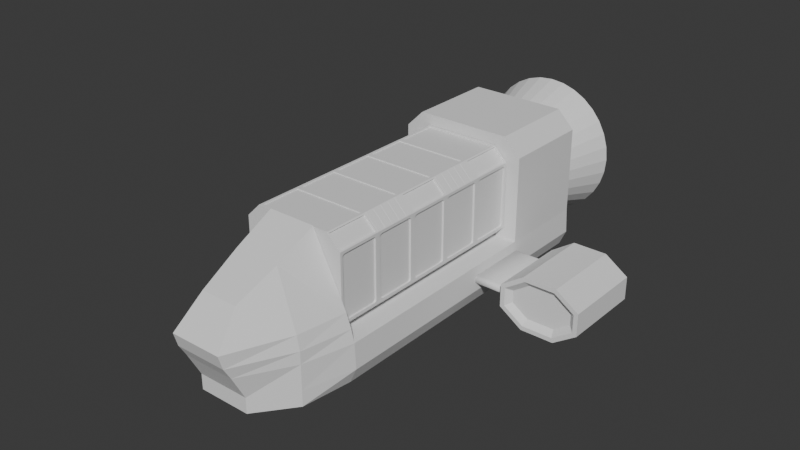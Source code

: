 # Source: animation-production.blend  (saved by Blender 4.4.30; exported with 4.5.12 LTS)
import bpy
from mathutils import Matrix  # noqa: F401  (used for matrix-valued properties, if any)

bpy.ops.wm.read_factory_settings(use_empty=True)
scene = bpy.context.scene
scene.name = 'Scene'

# ---- collections
col_reference_images = bpy.data.collections.new('Reference Images'); scene.collection.children.link(col_reference_images)
col_ship = bpy.data.collections.new('Ship'); scene.collection.children.link(col_ship)

# ---- world
world_world = bpy.data.worlds.new('World'); scene.world = world_world
world_world.use_nodes = True; world_world.node_tree.nodes.clear()
_N = world_world.node_tree.nodes; _L = world_world.node_tree.links
n0 = _N.new('ShaderNodeOutputWorld'); n0.name = 'World Output'; n0.location = (300, 300)
n1 = _N.new('ShaderNodeBackground'); n1.name = 'Background'; n1.location = (10, 300)
n1.inputs[0].default_value = (0.05088, 0.05088, 0.05088, 1.0)
_L.new(n1.outputs[0], n0.inputs[0])
n0.is_active_output = True
world_world.color = (0.05088, 0.05088, 0.05088)
world_world.sun_shadow_jitter_overblur = 0.0

# ---- meshes
me_cube_002 = bpy.data.meshes.new('Cube.002')
me_cube_002.from_pydata([(0.0, 10.52, -1.0), (0.0, 10.52, 3.749), (0.0, -1.0, -1.0), (0.0, -1.0, 3.749), (2.644, -1.0, 3.049), (1.944, -1.0, 3.749), (1.944, 10.52, 3.749), (2.644, 10.52, 3.049), (2.019, -1.0, -1.0), (2.644, -1.0, -0.375), (2.644, 10.52, -0.375), (2.019, 10.52, -1.0), (0.0, 8.217, 3.749), (0.0, 5.913, 3.749), (0.0, 3.609, 3.749), (0.0, 1.304, 3.749), (0.0, 8.217, -1.0), (0.0, 5.913, -1.0), (0.0, 3.609, -1.0), (0.0, 1.304, -1.0), (1.944, 8.217, 3.749), (1.944, 5.913, 3.749), (1.944, 3.609, 3.749), (1.944, 1.304, 3.749), (2.644, 1.304, 3.049), (2.644, 3.609, 3.049), (2.644, 5.913, 3.049), (2.644, 8.217, 3.049), (2.019, 1.304, -1.0), (2.019, 3.609, -1.0), (2.019, 5.913, -1.0), (2.019, 8.217, -1.0), (2.644, 8.217, -0.375), (2.644, 5.913, -0.375), (2.644, 3.609, -0.375), (2.644, 1.304, -0.375), (1.999, 1.227, 3.694), (1.999, -0.9227, 3.694), (2.59, -0.9227, 3.103), (2.59, 1.227, 3.103), (1.999, 10.44, 3.694), (1.999, 8.295, 3.694), (2.59, 8.295, 3.103), (2.59, 10.44, 3.103), (1.999, 5.836, 3.694), (1.999, 3.686, 3.694), (2.59, 3.686, 3.103), (2.59, 5.836, 3.103), (1.947, 1.227, 3.642), (1.947, -0.9227, 3.642), (2.538, 1.227, 3.052), (2.538, -0.9227, 3.052), (1.947, 10.44, 3.642), (1.947, 8.295, 3.642), (2.538, 10.44, 3.052), (2.538, 8.295, 3.052), (1.947, 5.836, 3.642), (1.947, 3.686, 3.642), (2.538, 5.836, 3.052), (2.538, 3.686, 3.052), (0.0, 3.148, -1.0), (0.0, 2.687, -1.0), (0.0, 2.226, -1.0), (0.0, 1.765, -1.0), (1.944, 3.148, 3.749), (1.944, 2.687, 3.749), (1.944, 2.226, 3.749), (1.944, 1.765, 3.749), (2.644, 1.765, 3.049), (2.644, 2.226, 3.049), (2.644, 2.687, 3.049), (2.644, 3.148, 3.049), (2.019, 1.765, -1.0), (2.019, 2.226, -1.0), (2.019, 2.687, -1.0), (2.019, 3.148, -1.0), (2.644, 3.148, -0.375), (2.644, 2.687, -0.375), (2.644, 2.226, -0.375), (2.644, 1.765, -0.375), (2.644, 3.062, -0.2317), (2.644, 2.658, -0.2317), (2.644, 2.255, -0.2317), (2.644, 1.851, -0.2317), (2.644, 1.851, 2.905), (2.644, 2.255, 2.905), (2.644, 2.658, 2.905), (2.644, 3.062, 2.905), (2.558, 3.062, -0.2317), (2.558, 2.658, -0.2317), (2.558, 2.255, -0.2317), (2.558, 1.851, -0.2317), (2.558, 1.851, 2.905), (2.558, 2.255, 2.905), (2.558, 2.658, 2.905), (2.558, 3.062, 2.905), (0.0, 7.757, -1.0), (0.0, 7.296, -1.0), (0.0, 6.835, -1.0), (0.0, 6.374, -1.0), (1.944, 7.757, 3.749), (1.944, 7.296, 3.749), (1.944, 6.835, 3.749), (1.944, 6.374, 3.749), (2.644, 6.374, 3.049), (2.644, 6.835, 3.049), (2.644, 7.296, 3.049), (2.644, 7.757, 3.049), (2.019, 6.374, -1.0), (2.019, 6.835, -1.0), (2.019, 7.296, -1.0), (2.019, 7.757, -1.0), (2.644, 7.757, -0.375), (2.644, 7.296, -0.375), (2.644, 6.835, -0.375), (2.644, 6.374, -0.375), (2.644, 7.671, -0.2317), (2.644, 7.267, -0.2317), (2.644, 6.863, -0.2317), (2.644, 6.46, -0.2317), (2.644, 6.46, 2.905), (2.644, 6.863, 2.905), (2.644, 7.267, 2.905), (2.644, 7.671, 2.905), (2.558, 7.671, -0.2317), (2.558, 7.267, -0.2317), (2.558, 6.863, -0.2317), (2.558, 6.46, -0.2317), (2.558, 6.46, 2.905), (2.558, 6.863, 2.905), (2.558, 7.267, 2.905), (2.558, 7.671, 2.905), (1.963, 6.347, 3.73), (1.963, 5.94, 3.73), (2.625, 5.94, 3.068), (2.625, 6.347, 3.068), (1.963, 1.738, 3.73), (1.963, 1.331, 3.73), (2.625, 1.331, 3.068), (2.625, 1.738, 3.068), (1.963, 3.582, 3.73), (1.963, 3.175, 3.73), (2.625, 3.175, 3.068), (2.625, 3.582, 3.068), (1.963, 3.121, 3.73), (1.963, 2.714, 3.73), (2.625, 2.714, 3.068), (2.625, 3.121, 3.068), (1.963, 2.66, 3.73), (1.963, 2.253, 3.73), (2.625, 2.253, 3.068), (2.625, 2.66, 3.068), (1.963, 2.199, 3.73), (1.963, 1.792, 3.73), (2.625, 1.792, 3.068), (2.625, 2.199, 3.068), (1.963, 8.191, 3.73), (1.963, 7.783, 3.73), (2.625, 7.783, 3.068), (2.625, 8.191, 3.068), (1.963, 7.73, 3.73), (1.963, 7.323, 3.73), (2.625, 7.323, 3.068), (2.625, 7.73, 3.068), (1.963, 7.269, 3.73), (1.963, 6.862, 3.73), (2.625, 6.862, 3.068), (2.625, 7.269, 3.068), (1.963, 6.808, 3.73), (1.963, 6.401, 3.73), (2.625, 6.401, 3.068), (2.625, 6.808, 3.068), (1.968, 6.347, 3.735), (1.968, 5.94, 3.735), (2.63, 6.347, 3.073), (2.63, 5.94, 3.073), (1.968, 1.738, 3.735), (1.968, 1.331, 3.735), (2.63, 1.738, 3.073), (2.63, 1.331, 3.073), (1.968, 3.582, 3.735), (1.968, 3.175, 3.735), (2.63, 3.582, 3.073), (2.63, 3.175, 3.073), (1.968, 3.121, 3.735), (1.968, 2.714, 3.735), (2.63, 3.121, 3.073), (2.63, 2.714, 3.073), (1.968, 2.66, 3.735), (1.968, 2.253, 3.735), (2.63, 2.66, 3.073), (2.63, 2.253, 3.073), (1.968, 2.199, 3.735), (1.968, 1.792, 3.735), (2.63, 2.199, 3.073), (2.63, 1.792, 3.073), (1.968, 8.191, 3.735), (1.968, 7.783, 3.735), (2.63, 8.191, 3.073), (2.63, 7.783, 3.073), (1.968, 7.73, 3.735), (1.968, 7.323, 3.735), (2.63, 7.73, 3.073), (2.63, 7.323, 3.073), (1.968, 7.269, 3.735), (1.968, 6.862, 3.735), (2.63, 7.269, 3.073), (2.63, 6.862, 3.073), (1.968, 6.808, 3.735), (1.968, 6.401, 3.735), (2.63, 6.808, 3.073), (2.63, 6.401, 3.073), (0.0, 1.173, 3.749), (0.0, -0.8683, 3.749), (1.833, 1.173, 3.749), (1.833, -0.8683, 3.749), (1.833, 10.39, 3.749), (0.0, 10.39, 3.749), (0.0, 8.349, 3.749), (0.0, 5.781, 3.749), (0.0, 3.74, 3.749), (1.833, 8.349, 3.749), (1.833, 5.781, 3.749), (1.833, 3.74, 3.749), (0.0, 6.055, 3.749), (0.0, 1.446, 3.749), (1.823, 6.459, 3.749), (1.823, 6.055, 3.749), (1.823, 1.85, 3.749), (1.823, 1.446, 3.749), (0.0, 8.075, 3.749), (1.823, 8.075, 3.749), (0.0, 3.467, 3.749), (1.823, 3.467, 3.749), (1.823, 3.063, 3.749), (1.823, 2.659, 3.749), (1.823, 2.255, 3.749), (1.823, 7.671, 3.749), (1.823, 7.267, 3.749), (1.823, 6.863, 3.749), (0.0, 1.173, 3.702), (0.0, -0.8683, 3.702), (1.833, 1.173, 3.702), (1.833, -0.8683, 3.702), (1.833, 10.39, 3.702), (0.0, 10.39, 3.702), (0.0, 8.349, 3.702), (0.0, 5.781, 3.702), (0.0, 3.74, 3.702), (1.833, 8.349, 3.702), (1.833, 5.781, 3.702), (1.833, 3.74, 3.702), (0.0, 6.459, 3.702), (0.0, 6.055, 3.702), (0.0, 1.85, 3.702), (0.0, 1.446, 3.702), (1.823, 6.459, 3.702), (1.823, 6.055, 3.702), (1.823, 1.85, 3.702), (1.823, 1.446, 3.702), (0.0, 8.075, 3.702), (1.823, 8.075, 3.702), (0.0, 3.467, 3.702), (1.823, 3.467, 3.702), (0.0, 3.063, 3.702), (0.0, 2.659, 3.702), (0.0, 2.255, 3.702), (1.823, 3.063, 3.702), (1.823, 2.659, 3.702), (1.823, 2.255, 3.702), (0.0, 7.671, 3.702), (0.0, 7.267, 3.702), (0.0, 6.863, 3.702), (1.823, 7.671, 3.702), (1.823, 7.267, 3.702), (1.823, 6.863, 3.702), (2.644, 1.161, -0.1102), (2.644, 1.04, -0.2317), (2.644, 1.247, -0.3176), (2.644, 1.152, -0.1567), (2.644, 1.125, -0.1961), (2.644, 1.086, -0.2224), (2.644, 1.04, 2.905), (2.644, 1.161, 2.784), (2.644, 1.247, 2.991), (2.644, 1.086, 2.896), (2.644, 1.125, 2.87), (2.644, 1.152, 2.83), (2.644, -0.8567, 2.784), (2.644, -0.7352, 2.905), (2.644, -0.9426, 2.991), (2.644, -0.8474, 2.83), (2.644, -0.8211, 2.87), (2.644, -0.7817, 2.896), (2.644, -0.7352, -0.2317), (2.644, -0.8567, -0.1102), (2.644, -0.9426, -0.3176), (2.644, -0.7817, -0.2224), (2.644, -0.8211, -0.1961), (2.644, -0.8474, -0.1567), (2.644, 10.38, -0.1102), (2.644, 10.26, -0.2317), (2.644, 10.46, -0.3176), (2.644, 10.37, -0.1567), (2.644, 10.34, -0.1961), (2.644, 10.3, -0.2224), (2.644, 10.26, 2.905), (2.644, 10.38, 2.784), (2.644, 10.46, 2.991), (2.644, 10.3, 2.896), (2.644, 10.34, 2.87), (2.644, 10.37, 2.83), (2.644, 8.361, 2.784), (2.644, 8.482, 2.905), (2.644, 8.275, 2.991), (2.644, 8.37, 2.83), (2.644, 8.396, 2.87), (2.644, 8.436, 2.896), (2.644, 8.482, -0.2317), (2.644, 8.361, -0.1102), (2.644, 8.275, -0.3176), (2.644, 8.436, -0.2224), (2.644, 8.396, -0.1961), (2.644, 8.37, -0.1567), (2.644, 8.074, -0.1102), (2.644, 7.953, -0.2317), (2.644, 8.16, -0.3176), (2.644, 8.065, -0.1567), (2.644, 8.039, -0.1961), (2.644, 7.999, -0.2224), (2.644, 7.953, 2.905), (2.644, 8.074, 2.784), (2.644, 8.16, 2.991), (2.644, 7.999, 2.896), (2.644, 8.039, 2.87), (2.644, 8.065, 2.83), (2.644, 6.056, 2.784), (2.644, 6.178, 2.905), (2.644, 5.97, 2.991), (2.644, 6.066, 2.83), (2.644, 6.092, 2.87), (2.644, 6.131, 2.896), (2.644, 6.178, -0.2317), (2.644, 6.056, -0.1102), (2.644, 5.97, -0.3176), (2.644, 6.131, -0.2224), (2.644, 6.092, -0.1961), (2.644, 6.066, -0.1567), (2.644, 5.77, -0.1102), (2.644, 5.648, -0.2317), (2.644, 5.856, -0.3176), (2.644, 5.761, -0.1567), (2.644, 5.734, -0.1961), (2.644, 5.695, -0.2224), (2.644, 5.648, 2.905), (2.644, 5.77, 2.784), (2.644, 5.856, 2.991), (2.644, 5.695, 2.896), (2.644, 5.734, 2.87), (2.644, 5.761, 2.83), (2.644, 3.752, 2.784), (2.644, 3.874, 2.905), (2.644, 3.666, 2.991), (2.644, 3.761, 2.83), (2.644, 3.788, 2.87), (2.644, 3.827, 2.896), (2.644, 3.874, -0.2317), (2.644, 3.752, -0.1102), (2.644, 3.666, -0.3176), (2.644, 3.827, -0.2224), (2.644, 3.788, -0.1961), (2.644, 3.761, -0.1567), (2.644, 3.465, -0.1102), (2.644, 3.344, -0.2317), (2.644, 3.551, -0.3176), (2.644, 3.456, -0.1567), (2.644, 3.43, -0.1961), (2.644, 3.39, -0.2224), (2.644, 3.344, 2.905), (2.644, 3.465, 2.784), (2.644, 3.551, 2.991), (2.644, 3.39, 2.896), (2.644, 3.43, 2.87), (2.644, 3.456, 2.83), (2.644, 1.448, 2.784), (2.644, 1.569, 2.905), (2.644, 1.362, 2.991), (2.644, 1.457, 2.83), (2.644, 1.483, 2.87), (2.644, 1.523, 2.896), (2.644, 1.569, -0.2317), (2.644, 1.448, -0.1102), (2.644, 1.362, -0.3176), (2.644, 1.523, -0.2224), (2.644, 1.483, -0.1961), (2.644, 1.457, -0.1567), (2.558, 1.161, 2.784), (2.558, 1.04, 2.905), (2.558, 1.152, 2.83), (2.558, 1.125, 2.87), (2.558, 1.086, 2.896), (2.558, 1.04, -0.2317), (2.558, 1.161, -0.1102), (2.558, 1.086, -0.2224), (2.558, 1.125, -0.1961), (2.558, 1.152, -0.1567), (2.558, -0.8567, -0.1102), (2.558, -0.7352, -0.2317), (2.558, -0.8474, -0.1567), (2.558, -0.8211, -0.1961), (2.558, -0.7817, -0.2224), (2.558, -0.7352, 2.905), (2.558, -0.8567, 2.784), (2.558, -0.7817, 2.896), (2.558, -0.8211, 2.87), (2.558, -0.8474, 2.83), (2.558, 10.26, -0.2317), (2.558, 10.38, -0.1102), (2.558, 10.3, -0.2224), (2.558, 10.34, -0.1961), (2.558, 10.37, -0.1567), (2.558, 10.38, 2.784), (2.558, 10.26, 2.905), (2.558, 10.37, 2.83), (2.558, 10.34, 2.87), (2.558, 10.3, 2.896), (2.558, 8.361, -0.1102), (2.558, 8.482, -0.2317), (2.558, 8.37, -0.1567), (2.558, 8.396, -0.1961), (2.558, 8.436, -0.2224), (2.558, 8.482, 2.905), (2.558, 8.361, 2.784), (2.558, 8.436, 2.896), (2.558, 8.396, 2.87), (2.558, 8.37, 2.83), (2.558, 8.074, 2.784), (2.558, 7.953, 2.905), (2.558, 8.065, 2.83), (2.558, 8.039, 2.87), (2.558, 7.999, 2.896), (2.558, 7.953, -0.2317), (2.558, 8.074, -0.1102), (2.558, 7.999, -0.2224), (2.558, 8.039, -0.1961), (2.558, 8.065, -0.1567), (2.558, 6.056, -0.1102), (2.558, 6.178, -0.2317), (2.558, 6.066, -0.1567), (2.558, 6.092, -0.1961), (2.558, 6.131, -0.2224), (2.558, 6.178, 2.905), (2.558, 6.056, 2.784), (2.558, 6.131, 2.896), (2.558, 6.092, 2.87), (2.558, 6.066, 2.83), (2.558, 5.77, 2.784), (2.558, 5.648, 2.905), (2.558, 5.761, 2.83), (2.558, 5.734, 2.87), (2.558, 5.695, 2.896), (2.558, 5.648, -0.2317), (2.558, 5.77, -0.1102), (2.558, 5.695, -0.2224), (2.558, 5.734, -0.1961), (2.558, 5.761, -0.1567), (2.558, 3.752, -0.1102), (2.558, 3.874, -0.2317), (2.558, 3.761, -0.1567), (2.558, 3.788, -0.1961), (2.558, 3.827, -0.2224), (2.558, 3.874, 2.905), (2.558, 3.752, 2.784), (2.558, 3.827, 2.896), (2.558, 3.788, 2.87), (2.558, 3.761, 2.83), (2.558, 3.465, 2.784), (2.558, 3.344, 2.905), (2.558, 3.456, 2.83), (2.558, 3.43, 2.87), (2.558, 3.39, 2.896), (2.558, 3.344, -0.2317), (2.558, 3.465, -0.1102), (2.558, 3.39, -0.2224), (2.558, 3.43, -0.1961), (2.558, 3.456, -0.1567), (2.558, 1.448, -0.1102), (2.558, 1.569, -0.2317), (2.558, 1.457, -0.1567), (2.558, 1.483, -0.1961), (2.558, 1.523, -0.2224), (2.558, 1.569, 2.905), (2.558, 1.448, 2.784), (2.558, 1.523, 2.896), (2.558, 1.483, 2.87), (2.558, 1.457, 2.83)], [], [(0, 1, 6, 7, 10, 11), (8, 9, 4, 5, 3, 2), (19, 28, 8, 2), (47, 44, 56, 58), (3, 5, 215, 213), (31, 11, 10, 32), (300, 307, 421, 417), (27, 107, 123, 330, 332), (276, 283, 396, 402), (32, 10, 302, 301, 318, 320), (9, 35, 278, 277, 294, 296), (8, 28, 35, 9), (75, 29, 34, 76), (29, 30, 33, 34), (111, 31, 32, 112), (23, 15, 212, 214), (13, 21, 227, 224), (5, 23, 214, 215), (65, 64, 234, 235), (41, 42, 55, 53), (166, 167, 206, 207), (38, 39, 50, 51), (152, 153, 193, 192), (0, 11, 31, 16), (99, 108, 30, 17), (17, 30, 29, 18), (63, 72, 28, 19), (294, 277, 401, 407), (288, 295, 406, 412), (10, 7, 308, 307, 300, 302), (282, 289, 411, 397), (318, 301, 416, 427), (312, 319, 426, 432), (32, 27, 332, 331, 324, 326), (306, 313, 431, 422), (116, 325, 441, 124), (33, 115, 119, 342, 344), (120, 337, 451, 128), (324, 331, 436, 442), (366, 349, 461, 467), (360, 367, 466, 472), (372, 379, 476, 482), (33, 26, 356, 355, 348, 350), (80, 373, 481, 88), (35, 79, 83, 390, 392), (84, 385, 491, 92), (25, 71, 87, 378, 380), (416, 418, 419, 420, 417, 421, 423, 424, 425, 422, 431, 433, 434, 435, 432, 426, 428, 429, 430, 427), (441, 443, 444, 445, 442, 436, 438, 439, 440, 437, 131, 124), (461, 463, 464, 465, 462, 456, 458, 459, 460, 457, 471, 473, 474, 475, 472, 466, 468, 469, 470, 467), (481, 483, 484, 485, 482, 476, 478, 479, 480, 477, 95, 88), (34, 33, 350, 349, 366, 368), (24, 4, 290, 289, 282, 284), (112, 32, 326, 325, 116), (34, 25, 380, 379, 372, 374), (7, 27, 314, 313, 306, 308), (354, 361, 471, 457), (4, 9, 296, 295, 288, 290), (104, 26, 338, 337, 120), (76, 34, 374, 373, 80), (27, 32, 320, 319, 312, 314), (26, 25, 362, 361, 354, 356), (26, 33, 344, 343, 336, 338), (68, 24, 386, 385, 84), (25, 34, 368, 367, 360, 362), (24, 35, 392, 391, 384, 386), (23, 5, 37, 36), (5, 4, 38, 37), (4, 24, 39, 38), (24, 23, 36, 39), (6, 20, 41, 40), (20, 27, 42, 41), (27, 7, 43, 42), (7, 6, 40, 43), (21, 22, 45, 44), (22, 25, 46, 45), (25, 26, 47, 46), (26, 21, 44, 47), (48, 49, 51, 50), (52, 53, 55, 54), (56, 57, 59, 58), (36, 37, 49, 48), (42, 43, 54, 55), (45, 46, 59, 57), (39, 36, 48, 50), (40, 41, 53, 52), (46, 47, 58, 59), (37, 38, 51, 49), (43, 40, 52, 54), (44, 45, 57, 56), (384, 391, 486, 492), (87, 86, 94, 95), (86, 85, 93, 94), (85, 84, 92, 93), (401, 403, 404, 405, 402, 396, 398, 399, 400, 397, 411, 413, 414, 415, 412, 406, 408, 409, 410, 407), (83, 82, 90, 91), (82, 81, 89, 90), (81, 80, 88, 89), (91, 92, 491, 493, 494, 495, 492, 486, 488, 489, 490, 487), (88, 95, 94, 89), (89, 94, 93, 90), (90, 93, 92, 91), (390, 83, 91, 487), (79, 78, 82, 83), (78, 77, 81, 82), (77, 76, 80, 81), (378, 87, 95, 477), (71, 70, 86, 87), (70, 69, 85, 86), (69, 68, 84, 85), (18, 29, 75, 60), (60, 75, 74, 61), (61, 74, 73, 62), (62, 73, 72, 63), (145, 146, 187, 185), (165, 166, 207, 205), (147, 144, 184, 186), (167, 164, 204, 206), (20, 12, 230, 231), (64, 22, 233, 234), (21, 103, 226, 227), (103, 102, 239, 226), (28, 72, 79, 35), (72, 73, 78, 79), (73, 74, 77, 78), (74, 75, 76, 77), (336, 343, 446, 452), (123, 122, 130, 131), (122, 121, 129, 130), (121, 120, 128, 129), (348, 355, 456, 462), (119, 118, 126, 127), (118, 117, 125, 126), (117, 116, 124, 125), (127, 128, 451, 453, 454, 455, 452, 446, 448, 449, 450, 447), (124, 131, 130, 125), (125, 130, 129, 126), (126, 129, 128, 127), (342, 119, 127, 447), (115, 114, 118, 119), (114, 113, 117, 118), (113, 112, 116, 117), (330, 123, 131, 437), (107, 106, 122, 123), (106, 105, 121, 122), (105, 104, 120, 121), (16, 31, 111, 96), (96, 111, 110, 97), (97, 110, 109, 98), (98, 109, 108, 99), (138, 139, 178, 179), (158, 159, 198, 199), (144, 145, 185, 184), (164, 165, 205, 204), (102, 101, 238, 239), (15, 23, 229, 225), (67, 66, 236, 228), (101, 100, 237, 238), (30, 108, 115, 33), (108, 109, 114, 115), (109, 110, 113, 114), (110, 111, 112, 113), (103, 21, 133, 132), (21, 26, 134, 133), (26, 104, 135, 134), (104, 103, 132, 135), (67, 23, 137, 136), (23, 24, 138, 137), (24, 68, 139, 138), (68, 67, 136, 139), (22, 64, 141, 140), (64, 71, 142, 141), (71, 25, 143, 142), (25, 22, 140, 143), (64, 65, 145, 144), (65, 70, 146, 145), (70, 71, 147, 146), (71, 64, 144, 147), (65, 66, 149, 148), (66, 69, 150, 149), (69, 70, 151, 150), (70, 65, 148, 151), (66, 67, 153, 152), (67, 68, 154, 153), (68, 69, 155, 154), (69, 66, 152, 155), (20, 100, 157, 156), (100, 107, 158, 157), (107, 27, 159, 158), (27, 20, 156, 159), (100, 101, 161, 160), (101, 106, 162, 161), (106, 107, 163, 162), (107, 100, 160, 163), (101, 102, 165, 164), (102, 105, 166, 165), (105, 106, 167, 166), (106, 101, 164, 167), (102, 103, 169, 168), (103, 104, 170, 169), (104, 105, 171, 170), (105, 102, 168, 171), (172, 173, 175, 174), (176, 177, 179, 178), (180, 181, 183, 182), (184, 185, 187, 186), (188, 189, 191, 190), (192, 193, 195, 194), (196, 197, 199, 198), (200, 201, 203, 202), (204, 205, 207, 206), (208, 209, 211, 210), (132, 133, 173, 172), (146, 147, 186, 187), (155, 152, 192, 194), (135, 132, 172, 174), (153, 154, 195, 193), (133, 134, 175, 173), (160, 161, 201, 200), (140, 141, 181, 180), (154, 155, 194, 195), (134, 135, 174, 175), (163, 160, 200, 202), (143, 140, 180, 182), (161, 162, 203, 201), (141, 142, 183, 181), (168, 169, 209, 208), (148, 149, 189, 188), (162, 163, 202, 203), (142, 143, 182, 183), (171, 168, 208, 210), (151, 148, 188, 190), (169, 170, 211, 209), (149, 150, 191, 189), (156, 157, 197, 196), (170, 171, 210, 211), (136, 137, 177, 176), (150, 151, 190, 191), (159, 156, 196, 198), (139, 136, 176, 178), (157, 158, 199, 197), (137, 138, 179, 177), (216, 217, 245, 244), (225, 229, 259, 255), (215, 214, 242, 243), (20, 6, 216, 221), (12, 20, 221, 218), (21, 13, 219, 222), (22, 21, 222, 223), (14, 22, 223, 220), (6, 1, 217, 216), (233, 232, 262, 263), (224, 227, 257, 253), (231, 230, 260, 261), (214, 212, 240, 242), (229, 228, 258, 259), (220, 223, 251, 248), (227, 226, 256, 257), (228, 236, 269, 258), (222, 219, 247, 250), (236, 235, 268, 269), (23, 67, 228, 229), (100, 20, 231, 237), (66, 65, 235, 236), (22, 14, 232, 233), (242, 240, 241, 243), (244, 245, 246, 249), (250, 247, 248, 251), (256, 252, 253, 257), (258, 254, 255, 259), (263, 262, 264, 267), (267, 264, 265, 268), (268, 265, 266, 269), (269, 266, 254, 258), (261, 260, 270, 273), (273, 270, 271, 274), (274, 271, 272, 275), (275, 272, 252, 256), (213, 215, 243, 241), (237, 231, 261, 273), (238, 237, 273, 274), (221, 216, 244, 249), (234, 233, 263, 267), (239, 238, 274, 275), (223, 222, 250, 251), (235, 234, 267, 268), (226, 239, 275, 256), (218, 221, 249, 246), (276, 279, 278), (279, 280, 278), (280, 281, 278), (281, 277, 278), (282, 285, 284), (285, 286, 284), (286, 287, 284), (287, 283, 284), (288, 291, 290), (291, 292, 290), (292, 293, 290), (293, 289, 290), (294, 297, 296), (297, 298, 296), (298, 299, 296), (299, 295, 296), (300, 303, 302), (303, 304, 302), (304, 305, 302), (305, 301, 302), (306, 309, 308), (309, 310, 308), (310, 311, 308), (311, 307, 308), (312, 315, 314), (315, 316, 314), (316, 317, 314), (317, 313, 314), (318, 321, 320), (321, 322, 320), (322, 323, 320), (323, 319, 320), (324, 327, 326), (327, 328, 326), (328, 329, 326), (329, 325, 326), (330, 333, 332), (333, 334, 332), (334, 335, 332), (335, 331, 332), (336, 339, 338), (339, 340, 338), (340, 341, 338), (341, 337, 338), (342, 345, 344), (345, 346, 344), (346, 347, 344), (347, 343, 344), (348, 351, 350), (351, 352, 350), (352, 353, 350), (353, 349, 350), (354, 357, 356), (357, 358, 356), (358, 359, 356), (359, 355, 356), (360, 363, 362), (363, 364, 362), (364, 365, 362), (365, 361, 362), (366, 369, 368), (369, 370, 368), (370, 371, 368), (371, 367, 368), (372, 375, 374), (375, 376, 374), (376, 377, 374), (377, 373, 374), (378, 381, 380), (381, 382, 380), (382, 383, 380), (383, 379, 380), (384, 387, 386), (387, 388, 386), (388, 389, 386), (389, 385, 386), (390, 393, 392), (393, 394, 392), (394, 395, 392), (395, 391, 392), (282, 397, 400, 285), (285, 400, 399, 286), (286, 399, 398, 287), (287, 398, 396, 283), (401, 277, 281, 403), (403, 281, 280, 404), (404, 280, 279, 405), (405, 279, 276, 402), (306, 422, 425, 309), (309, 425, 424, 310), (310, 424, 423, 311), (311, 423, 421, 307), (416, 301, 305, 418), (418, 305, 304, 419), (419, 304, 303, 420), (420, 303, 300, 417), (406, 295, 299, 408), (408, 299, 298, 409), (409, 298, 297, 410), (410, 297, 294, 407), (330, 437, 440, 333), (333, 440, 439, 334), (334, 439, 438, 335), (335, 438, 436, 331), (441, 325, 329, 443), (443, 329, 328, 444), (444, 328, 327, 445), (445, 327, 324, 442), (426, 319, 323, 428), (428, 323, 322, 429), (429, 322, 321, 430), (430, 321, 318, 427), (354, 457, 460, 357), (357, 460, 459, 358), (358, 459, 458, 359), (359, 458, 456, 355), (461, 349, 353, 463), (463, 353, 352, 464), (464, 352, 351, 465), (465, 351, 348, 462), (288, 412, 415, 291), (291, 415, 414, 292), (292, 414, 413, 293), (293, 413, 411, 289), (446, 343, 347, 448), (448, 347, 346, 449), (449, 346, 345, 450), (450, 345, 342, 447), (378, 477, 480, 381), (381, 480, 479, 382), (382, 479, 478, 383), (383, 478, 476, 379), (481, 373, 377, 483), (483, 377, 376, 484), (484, 376, 375, 485), (485, 375, 372, 482), (312, 432, 435, 315), (315, 435, 434, 316), (316, 434, 433, 317), (317, 433, 431, 313), (466, 367, 371, 468), (468, 371, 370, 469), (469, 370, 369, 470), (470, 369, 366, 467), (336, 452, 455, 339), (339, 455, 454, 340), (340, 454, 453, 341), (341, 453, 451, 337), (486, 391, 395, 488), (488, 395, 394, 489), (489, 394, 393, 490), (490, 393, 390, 487), (360, 472, 475, 363), (363, 475, 474, 364), (364, 474, 473, 365), (365, 473, 471, 361), (384, 492, 495, 387), (387, 495, 494, 388), (388, 494, 493, 389), (389, 493, 491, 385), (35, 24, 284, 283, 276, 278)])
_uv = me_cube_002.uv_layers.new(name='UVMap')
_uv.uv.foreach_set('vector', [0.375, 0.375, 0.625, 0.375, 0.625, 0.4669, 0.5881, 0.5, 0.4079, 0.5, 0.375, 0.4705, 0.375, 0.7795, 0.4079, 0.75, 0.5881, 0.75, 0.625, 0.7831, 0.625, 0.875, 0.375, 0.875, 0.25, 0.7, 0.3455, 0.7, 0.3455, 0.75, 0.25, 0.75, 0.5936, 0.6017, 0.6526, 0.6017, 0.6526, 0.6017, 0.5936, 0.6017, 0.625, 0.875, 0.625, 0.7831, 0.625, 0.7831, 0.625, 0.875, 0.3455, 0.55, 0.3455, 0.5, 0.4079, 0.5, 0.4079, 0.55, 0.4218, 0.5031, 0.5742, 0.5031, 0.5742, 0.5031, 0.4218, 0.5031, 0.5881, 0.55, 0.5881, 0.56, 0.5806, 0.5619, 0.5806, 0.5557, 0.5851, 0.5512, 0.4218, 0.7031, 0.5742, 0.7031, 0.5742, 0.7031, 0.4218, 0.7031, 0.4079, 0.55, 0.4079, 0.5, 0.4109, 0.5012, 0.4154, 0.5057, 0.4154, 0.5443, 0.4109, 0.5488, 0.4079, 0.75, 0.4079, 0.7, 0.4109, 0.7012, 0.4154, 0.7057, 0.4154, 0.7443, 0.4109, 0.7488, 0.3455, 0.75, 0.3455, 0.7, 0.4079, 0.7, 0.4079, 0.75, 0.3455, 0.66, 0.3455, 0.65, 0.4079, 0.65, 0.4079, 0.66, 0.3455, 0.65, 0.3455, 0.6, 0.4079, 0.6, 0.4079, 0.65, 0.3455, 0.56, 0.3455, 0.55, 0.4079, 0.55, 0.4079, 0.56, 0.6581, 0.7, 0.75, 0.7, 0.75, 0.7, 0.6581, 0.7, 0.75, 0.6, 0.6581, 0.6, 0.6581, 0.6, 0.75, 0.6, 0.6581, 0.75, 0.6581, 0.7, 0.6581, 0.7, 0.6581, 0.75, 0.6581, 0.67, 0.6581, 0.66, 0.6581, 0.66, 0.6581, 0.67, 0.6526, 0.5483, 0.5936, 0.5483, 0.5936, 0.5483, 0.6526, 0.5483, 0.59, 0.5794, 0.59, 0.5706, 0.59, 0.5706, 0.59, 0.5794, 0.5936, 0.7483, 0.5936, 0.7017, 0.5936, 0.7017, 0.5936, 0.7483, 0.6562, 0.6806, 0.6562, 0.6894, 0.6562, 0.6894, 0.6562, 0.6806, 0.25, 0.5, 0.3455, 0.5, 0.3455, 0.55, 0.25, 0.55, 0.25, 0.59, 0.3455, 0.59, 0.3455, 0.6, 0.25, 0.6, 0.25, 0.6, 0.3455, 0.6, 0.3455, 0.65, 0.25, 0.65, 0.25, 0.69, 0.3455, 0.69, 0.3455, 0.7, 0.25, 0.7, 0.4154, 0.7443, 0.4154, 0.7057, 0.4154, 0.7057, 0.4154, 0.7443, 0.5742, 0.7469, 0.4218, 0.7469, 0.4218, 0.7469, 0.5742, 0.7469, 0.4079, 0.5, 0.5881, 0.5, 0.5851, 0.5012, 0.5742, 0.5031, 0.4218, 0.5031, 0.4109, 0.5012, 0.5806, 0.7057, 0.5806, 0.7443, 0.5806, 0.7443, 0.5806, 0.7057, 0.4154, 0.5443, 0.4154, 0.5057, 0.4154, 0.5057, 0.4154, 0.5443, 0.5742, 0.5469, 0.4218, 0.5469, 0.4218, 0.5469, 0.5742, 0.5469, 0.4079, 0.55, 0.5881, 0.55, 0.5851, 0.5512, 0.5742, 0.5531, 0.4218, 0.5531, 0.4109, 0.5512, 0.5806, 0.5057, 0.5806, 0.5443, 0.5806, 0.5443, 0.5806, 0.5057, 0.4154, 0.5619, 0.4154, 0.5557, 0.4154, 0.5557, 0.4154, 0.5619, 0.4079, 0.6, 0.4079, 0.59, 0.4154, 0.5881, 0.4154, 0.5943, 0.4109, 0.5988, 0.5806, 0.5881, 0.5806, 0.5943, 0.5806, 0.5943, 0.5806, 0.5881, 0.4218, 0.5531, 0.5742, 0.5531, 0.5742, 0.5531, 0.4218, 0.5531, 0.4154, 0.6443, 0.4154, 0.6057, 0.4154, 0.6057, 0.4154, 0.6443, 0.5742, 0.6469, 0.4218, 0.6469, 0.4218, 0.6469, 0.5742, 0.6469, 0.4218, 0.6531, 0.5742, 0.6531, 0.5742, 0.6531, 0.4218, 0.6531, 0.4079, 0.6, 0.5881, 0.6, 0.5851, 0.6012, 0.5742, 0.6031, 0.4218, 0.6031, 0.4109, 0.6012, 0.4154, 0.6619, 0.4154, 0.6557, 0.4154, 0.6557, 0.4154, 0.6619, 0.4079, 0.7, 0.4079, 0.69, 0.4154, 0.6881, 0.4154, 0.6943, 0.4109, 0.6988, 0.5806, 0.6881, 0.5806, 0.6943, 0.5806, 0.6943, 0.5806, 0.6881, 0.5881, 0.65, 0.5881, 0.66, 0.5806, 0.6619, 0.5806, 0.6557, 0.5851, 0.6512, 0.4154, 0.5057, 0.4156, 0.5047, 0.4161, 0.5034, 0.4194, 0.5032, 0.4218, 0.5031, 0.5742, 0.5031, 0.5767, 0.5032, 0.58, 0.5034, 0.5804, 0.5047, 0.5806, 0.5057, 0.5806, 0.5443, 0.5804, 0.5453, 0.58, 0.5466, 0.5767, 0.5468, 0.5742, 0.5469, 0.4218, 0.5469, 0.4194, 0.5468, 0.4161, 0.5466, 0.4156, 0.5453, 0.4154, 0.5443, 0.4154, 0.5557, 0.4156, 0.5547, 0.4161, 0.5534, 0.4194, 0.5532, 0.4218, 0.5531, 0.5742, 0.5531, 0.5767, 0.5532, 0.58, 0.5534, 0.5804, 0.5547, 0.5806, 0.5557, 0.5806, 0.5619, 0.4154, 0.5619, 0.4154, 0.6057, 0.4156, 0.6047, 0.4161, 0.6034, 0.4194, 0.6032, 0.4218, 0.6031, 0.5742, 0.6031, 0.5767, 0.6032, 0.58, 0.6034, 0.5804, 0.6047, 0.5806, 0.6057, 0.5806, 0.6443, 0.5804, 0.6453, 0.58, 0.6466, 0.5767, 0.6468, 0.5742, 0.6469, 0.4218, 0.6469, 0.4194, 0.6468, 0.4161, 0.6466, 0.4156, 0.6453, 0.4154, 0.6443, 0.4154, 0.6557, 0.4156, 0.6547, 0.4161, 0.6534, 0.4194, 0.6532, 0.4218, 0.6531, 0.5742, 0.6531, 0.5767, 0.6532, 0.58, 0.6534, 0.5804, 0.6547, 0.5806, 0.6557, 0.5806, 0.6619, 0.4154, 0.6619, 0.4079, 0.65, 0.4079, 0.6, 0.4109, 0.6012, 0.4154, 0.6057, 0.4154, 0.6443, 0.4109, 0.6488, 0.5881, 0.7, 0.5881, 0.75, 0.5851, 0.7488, 0.5806, 0.7443, 0.5806, 0.7057, 0.5851, 0.7012, 0.4079, 0.56, 0.4079, 0.55, 0.4109, 0.5512, 0.4154, 0.5557, 0.4154, 0.5619, 0.4079, 0.65, 0.5881, 0.65, 0.5851, 0.6512, 0.5742, 0.6531, 0.4218, 0.6531, 0.4109, 0.6512, 0.5881, 0.5, 0.5881, 0.55, 0.5851, 0.5488, 0.5806, 0.5443, 0.5806, 0.5057, 0.5851, 0.5012, 0.5806, 0.6057, 0.5806, 0.6443, 0.5806, 0.6443, 0.5806, 0.6057, 0.5881, 0.75, 0.4079, 0.75, 0.4109, 0.7488, 0.4218, 0.7469, 0.5742, 0.7469, 0.5851, 0.7488, 0.5881, 0.59, 0.5881, 0.6, 0.5851, 0.5988, 0.5806, 0.5943, 0.5806, 0.5881, 0.4079, 0.66, 0.4079, 0.65, 0.4109, 0.6512, 0.4154, 0.6557, 0.4154, 0.6619, 0.5881, 0.55, 0.4079, 0.55, 0.4109, 0.5488, 0.4218, 0.5469, 0.5742, 0.5469, 0.5851, 0.5488, 0.5881, 0.6, 0.5881, 0.65, 0.5851, 0.6488, 0.5806, 0.6443, 0.5806, 0.6057, 0.5851, 0.6012, 0.5881, 0.6, 0.4079, 0.6, 0.4109, 0.5988, 0.4218, 0.5969, 0.5742, 0.5969, 0.5851, 0.5988, 0.5881, 0.69, 0.5881, 0.7, 0.5851, 0.6988, 0.5806, 0.6943, 0.5806, 0.6881, 0.5881, 0.65, 0.4079, 0.65, 0.4109, 0.6488, 0.4218, 0.6469, 0.5742, 0.6469, 0.5851, 0.6488, 0.5881, 0.7, 0.4079, 0.7, 0.4109, 0.6988, 0.4218, 0.6969, 0.5742, 0.6969, 0.5851, 0.6988, 0.6581, 0.7, 0.6581, 0.75, 0.6526, 0.7483, 0.6526, 0.7017, 0.6581, 0.75, 0.5881, 0.75, 0.5936, 0.7483, 0.6526, 0.7483, 0.5881, 0.75, 0.5881, 0.7, 0.5936, 0.7017, 0.5936, 0.7483, 0.5881, 0.7, 0.6581, 0.7, 0.6526, 0.7017, 0.5936, 0.7017, 0.6581, 0.5, 0.6581, 0.55, 0.6526, 0.5483, 0.6526, 0.5017, 0.6581, 0.55, 0.5881, 0.55, 0.5936, 0.5483, 0.6526, 0.5483, 0.5881, 0.55, 0.5881, 0.5, 0.5936, 0.5017, 0.5936, 0.5483, 0.5881, 0.5, 0.6581, 0.5, 0.6526, 0.5017, 0.5936, 0.5017, 0.6581, 0.6, 0.6581, 0.65, 0.6526, 0.6483, 0.6526, 0.6017, 0.6581, 0.65, 0.5881, 0.65, 0.5936, 0.6483, 0.6526, 0.6483, 0.5881, 0.65, 0.5881, 0.6, 0.5936, 0.6017, 0.5936, 0.6483, 0.5881, 0.6, 0.6581, 0.6, 0.6526, 0.6017, 0.5936, 0.6017, 0.6526, 0.7017, 0.6526, 0.7483, 0.5936, 0.7483, 0.5936, 0.7017, 0.6526, 0.5017, 0.6526, 0.5483, 0.5936, 0.5483, 0.5936, 0.5017, 0.6526, 0.6017, 0.6526, 0.6483, 0.5936, 0.6483, 0.5936, 0.6017, 0.6526, 0.7017, 0.6526, 0.7483, 0.6526, 0.7483, 0.6526, 0.7017, 0.5936, 0.5483, 0.5936, 0.5017, 0.5936, 0.5017, 0.5936, 0.5483, 0.6526, 0.6483, 0.5936, 0.6483, 0.5936, 0.6483, 0.6526, 0.6483, 0.5936, 0.7017, 0.6526, 0.7017, 0.6526, 0.7017, 0.5936, 0.7017, 0.6526, 0.5017, 0.6526, 0.5483, 0.6526, 0.5483, 0.6526, 0.5017, 0.5936, 0.6483, 0.5936, 0.6017, 0.5936, 0.6017, 0.5936, 0.6483, 0.6526, 0.7483, 0.5936, 0.7483, 0.5936, 0.7483, 0.6526, 0.7483, 0.5936, 0.5017, 0.6526, 0.5017, 0.6526, 0.5017, 0.5936, 0.5017, 0.6526, 0.6017, 0.6526, 0.6483, 0.6526, 0.6483, 0.6526, 0.6017, 0.5742, 0.6969, 0.4218, 0.6969, 0.4218, 0.6969, 0.5742, 0.6969, 0.5806, 0.6619, 0.5806, 0.6706, 0.5806, 0.6706, 0.5806, 0.6619, 0.5806, 0.6706, 0.5806, 0.6794, 0.5806, 0.6794, 0.5806, 0.6706, 0.5806, 0.6794, 0.5806, 0.6881, 0.5806, 0.6881, 0.5806, 0.6794, 0.4154, 0.7057, 0.4156, 0.7047, 0.4161, 0.7034, 0.4194, 0.7032, 0.4218, 0.7031, 0.5742, 0.7031, 0.5767, 0.7032, 0.58, 0.7034, 0.5804, 0.7047, 0.5806, 0.7057, 0.5806, 0.7443, 0.5804, 0.7453, 0.58, 0.7466, 0.5767, 0.7468, 0.5742, 0.7469, 0.4218, 0.7469, 0.4194, 0.7468, 0.4161, 0.7466, 0.4156, 0.7453, 0.4154, 0.7443, 0.4154, 0.6881, 0.4154, 0.6794, 0.4154, 0.6794, 0.4154, 0.6881, 0.4154, 0.6794, 0.4154, 0.6706, 0.4154, 0.6706, 0.4154, 0.6794, 0.4154, 0.6706, 0.4154, 0.6619, 0.4154, 0.6619, 0.4154, 0.6706, 0.4154, 0.6881, 0.5806, 0.6881, 0.5806, 0.6943, 0.5804, 0.6953, 0.58, 0.6966, 0.5767, 0.6968, 0.5742, 0.6969, 0.4218, 0.6969, 0.4194, 0.6968, 0.4161, 0.6966, 0.4156, 0.6953, 0.4154, 0.6943, 0.4154, 0.6619, 0.5806, 0.6619, 0.5806, 0.6706, 0.4154, 0.6706, 0.4154, 0.6706, 0.5806, 0.6706, 0.5806, 0.6794, 0.4154, 0.6794, 0.4154, 0.6794, 0.5806, 0.6794, 0.5806, 0.6881, 0.4154, 0.6881, 0.4154, 0.6943, 0.4154, 0.6881, 0.4154, 0.6881, 0.4154, 0.6943, 0.4079, 0.69, 0.4079, 0.68, 0.4154, 0.6794, 0.4154, 0.6881, 0.4079, 0.68, 0.4079, 0.67, 0.4154, 0.6706, 0.4154, 0.6794, 0.4079, 0.67, 0.4079, 0.66, 0.4154, 0.6619, 0.4154, 0.6706, 0.5806, 0.6557, 0.5806, 0.6619, 0.5806, 0.6619, 0.5806, 0.6557, 0.5881, 0.66, 0.5881, 0.67, 0.5806, 0.6706, 0.5806, 0.6619, 0.5881, 0.67, 0.5881, 0.68, 0.5806, 0.6794, 0.5806, 0.6706, 0.5881, 0.68, 0.5881, 0.69, 0.5806, 0.6881, 0.5806, 0.6794, 0.25, 0.65, 0.3455, 0.65, 0.3455, 0.66, 0.25, 0.66, 0.25, 0.66, 0.3455, 0.66, 0.3455, 0.67, 0.25, 0.67, 0.25, 0.67, 0.3455, 0.67, 0.3455, 0.68, 0.25, 0.68, 0.25, 0.68, 0.3455, 0.68, 0.3455, 0.69, 0.25, 0.69, 0.6562, 0.6694, 0.59, 0.6694, 0.59, 0.6694, 0.6562, 0.6694, 0.6562, 0.5794, 0.59, 0.5794, 0.59, 0.5794, 0.6562, 0.5794, 0.59, 0.6606, 0.6562, 0.6606, 0.6562, 0.6606, 0.59, 0.6606, 0.59, 0.5706, 0.6562, 0.5706, 0.6562, 0.5706, 0.59, 0.5706, 0.6581, 0.55, 0.75, 0.55, 0.75, 0.55, 0.6581, 0.55, 0.6581, 0.66, 0.6581, 0.65, 0.6581, 0.65, 0.6581, 0.66, 0.6581, 0.6, 0.6581, 0.59, 0.6581, 0.59, 0.6581, 0.6, 0.6581, 0.59, 0.6581, 0.58, 0.6581, 0.58, 0.6581, 0.59, 0.3455, 0.7, 0.3455, 0.69, 0.4079, 0.69, 0.4079, 0.7, 0.3455, 0.69, 0.3455, 0.68, 0.4079, 0.68, 0.4079, 0.69, 0.3455, 0.68, 0.3455, 0.67, 0.4079, 0.67, 0.4079, 0.68, 0.3455, 0.67, 0.3455, 0.66, 0.4079, 0.66, 0.4079, 0.67, 0.5742, 0.5969, 0.4218, 0.5969, 0.4218, 0.5969, 0.5742, 0.5969, 0.5806, 0.5619, 0.5806, 0.5706, 0.5806, 0.5706, 0.5806, 0.5619, 0.5806, 0.5706, 0.5806, 0.5794, 0.5806, 0.5794, 0.5806, 0.5706, 0.5806, 0.5794, 0.5806, 0.5881, 0.5806, 0.5881, 0.5806, 0.5794, 0.4218, 0.6031, 0.5742, 0.6031, 0.5742, 0.6031, 0.4218, 0.6031, 0.4154, 0.5881, 0.4154, 0.5794, 0.4154, 0.5794, 0.4154, 0.5881, 0.4154, 0.5794, 0.4154, 0.5706, 0.4154, 0.5706, 0.4154, 0.5794, 0.4154, 0.5706, 0.4154, 0.5619, 0.4154, 0.5619, 0.4154, 0.5706, 0.4154, 0.5881, 0.5806, 0.5881, 0.5806, 0.5943, 0.5804, 0.5953, 0.58, 0.5966, 0.5767, 0.5968, 0.5742, 0.5969, 0.4218, 0.5969, 0.4194, 0.5968, 0.4161, 0.5966, 0.4156, 0.5953, 0.4154, 0.5943, 0.4154, 0.5619, 0.5806, 0.5619, 0.5806, 0.5706, 0.4154, 0.5706, 0.4154, 0.5706, 0.5806, 0.5706, 0.5806, 0.5794, 0.4154, 0.5794, 0.4154, 0.5794, 0.5806, 0.5794, 0.5806, 0.5881, 0.4154, 0.5881, 0.4154, 0.5943, 0.4154, 0.5881, 0.4154, 0.5881, 0.4154, 0.5943, 0.4079, 0.59, 0.4079, 0.58, 0.4154, 0.5794, 0.4154, 0.5881, 0.4079, 0.58, 0.4079, 0.57, 0.4154, 0.5706, 0.4154, 0.5794, 0.4079, 0.57, 0.4079, 0.56, 0.4154, 0.5619, 0.4154, 0.5706, 0.5806, 0.5557, 0.5806, 0.5619, 0.5806, 0.5619, 0.5806, 0.5557, 0.5881, 0.56, 0.5881, 0.57, 0.5806, 0.5706, 0.5806, 0.5619, 0.5881, 0.57, 0.5881, 0.58, 0.5806, 0.5794, 0.5806, 0.5706, 0.5881, 0.58, 0.5881, 0.59, 0.5806, 0.5881, 0.5806, 0.5794, 0.25, 0.55, 0.3455, 0.55, 0.3455, 0.56, 0.25, 0.56, 0.25, 0.56, 0.3455, 0.56, 0.3455, 0.57, 0.25, 0.57, 0.25, 0.57, 0.3455, 0.57, 0.3455, 0.58, 0.25, 0.58, 0.25, 0.58, 0.3455, 0.58, 0.3455, 0.59, 0.25, 0.59, 0.59, 0.6994, 0.59, 0.6906, 0.59, 0.6906, 0.59, 0.6994, 0.59, 0.5594, 0.59, 0.5506, 0.59, 0.5506, 0.59, 0.5594, 0.6562, 0.6606, 0.6562, 0.6694, 0.6562, 0.6694, 0.6562, 0.6606, 0.6562, 0.5706, 0.6562, 0.5794, 0.6562, 0.5794, 0.6562, 0.5706, 0.6581, 0.58, 0.6581, 0.57, 0.6581, 0.57, 0.6581, 0.58, 0.75, 0.7, 0.6581, 0.7, 0.6581, 0.7, 0.75, 0.7, 0.6581, 0.69, 0.6581, 0.68, 0.6581, 0.68, 0.6581, 0.69, 0.6581, 0.57, 0.6581, 0.56, 0.6581, 0.56, 0.6581, 0.57, 0.3455, 0.6, 0.3455, 0.59, 0.4079, 0.59, 0.4079, 0.6, 0.3455, 0.59, 0.3455, 0.58, 0.4079, 0.58, 0.4079, 0.59, 0.3455, 0.58, 0.3455, 0.57, 0.4079, 0.57, 0.4079, 0.58, 0.3455, 0.57, 0.3455, 0.56, 0.4079, 0.56, 0.4079, 0.57, 0.6581, 0.59, 0.6581, 0.6, 0.6562, 0.5994, 0.6562, 0.5906, 0.6581, 0.6, 0.5881, 0.6, 0.59, 0.5994, 0.6562, 0.5994, 0.5881, 0.6, 0.5881, 0.59, 0.59, 0.5906, 0.59, 0.5994, 0.5881, 0.59, 0.6581, 0.59, 0.6562, 0.5906, 0.59, 0.5906, 0.6581, 0.69, 0.6581, 0.7, 0.6562, 0.6994, 0.6562, 0.6906, 0.6581, 0.7, 0.5881, 0.7, 0.59, 0.6994, 0.6562, 0.6994, 0.5881, 0.7, 0.5881, 0.69, 0.59, 0.6906, 0.59, 0.6994, 0.5881, 0.69, 0.6581, 0.69, 0.6562, 0.6906, 0.59, 0.6906, 0.6581, 0.65, 0.6581, 0.66, 0.6562, 0.6594, 0.6562, 0.6506, 0.6581, 0.66, 0.5881, 0.66, 0.59, 0.6594, 0.6562, 0.6594, 0.5881, 0.66, 0.5881, 0.65, 0.59, 0.6506, 0.59, 0.6594, 0.5881, 0.65, 0.6581, 0.65, 0.6562, 0.6506, 0.59, 0.6506, 0.6581, 0.66, 0.6581, 0.67, 0.6562, 0.6694, 0.6562, 0.6606, 0.6581, 0.67, 0.5881, 0.67, 0.59, 0.6694, 0.6562, 0.6694, 0.5881, 0.67, 0.5881, 0.66, 0.59, 0.6606, 0.59, 0.6694, 0.5881, 0.66, 0.6581, 0.66, 0.6562, 0.6606, 0.59, 0.6606, 0.6581, 0.67, 0.6581, 0.68, 0.6562, 0.6794, 0.6562, 0.6706, 0.6581, 0.68, 0.5881, 0.68, 0.59, 0.6794, 0.6562, 0.6794, 0.5881, 0.68, 0.5881, 0.67, 0.59, 0.6706, 0.59, 0.6794, 0.5881, 0.67, 0.6581, 0.67, 0.6562, 0.6706, 0.59, 0.6706, 0.6581, 0.68, 0.6581, 0.69, 0.6562, 0.6894, 0.6562, 0.6806, 0.6581, 0.69, 0.5881, 0.69, 0.59, 0.6894, 0.6562, 0.6894, 0.5881, 0.69, 0.5881, 0.68, 0.59, 0.6806, 0.59, 0.6894, 0.5881, 0.68, 0.6581, 0.68, 0.6562, 0.6806, 0.59, 0.6806, 0.6581, 0.55, 0.6581, 0.56, 0.6562, 0.5594, 0.6562, 0.5506, 0.6581, 0.56, 0.5881, 0.56, 0.59, 0.5594, 0.6562, 0.5594, 0.5881, 0.56, 0.5881, 0.55, 0.59, 0.5506, 0.59, 0.5594, 0.5881, 0.55, 0.6581, 0.55, 0.6562, 0.5506, 0.59, 0.5506, 0.6581, 0.56, 0.6581, 0.57, 0.6562, 0.5694, 0.6562, 0.5606, 0.6581, 0.57, 0.5881, 0.57, 0.59, 0.5694, 0.6562, 0.5694, 0.5881, 0.57, 0.5881, 0.56, 0.59, 0.5606, 0.59, 0.5694, 0.5881, 0.56, 0.6581, 0.56, 0.6562, 0.5606, 0.59, 0.5606, 0.6581, 0.57, 0.6581, 0.58, 0.6562, 0.5794, 0.6562, 0.5706, 0.6581, 0.58, 0.5881, 0.58, 0.59, 0.5794, 0.6562, 0.5794, 0.5881, 0.58, 0.5881, 0.57, 0.59, 0.5706, 0.59, 0.5794, 0.5881, 0.57, 0.6581, 0.57, 0.6562, 0.5706, 0.59, 0.5706, 0.6581, 0.58, 0.6581, 0.59, 0.6562, 0.5894, 0.6562, 0.5806, 0.6581, 0.59, 0.5881, 0.59, 0.59, 0.5894, 0.6562, 0.5894, 0.5881, 0.59, 0.5881, 0.58, 0.59, 0.5806, 0.59, 0.5894, 0.5881, 0.58, 0.6581, 0.58, 0.6562, 0.5806, 0.59, 0.5806, 0.6562, 0.5906, 0.6562, 0.5994, 0.59, 0.5994, 0.59, 0.5906, 0.6562, 0.6906, 0.6562, 0.6994, 0.59, 0.6994, 0.59, 0.6906, 0.6562, 0.6506, 0.6562, 0.6594, 0.59, 0.6594, 0.59, 0.6506, 0.6562, 0.6606, 0.6562, 0.6694, 0.59, 0.6694, 0.59, 0.6606, 0.6562, 0.6706, 0.6562, 0.6794, 0.59, 0.6794, 0.59, 0.6706, 0.6562, 0.6806, 0.6562, 0.6894, 0.59, 0.6894, 0.59, 0.6806, 0.6562, 0.5506, 0.6562, 0.5594, 0.59, 0.5594, 0.59, 0.5506, 0.6562, 0.5606, 0.6562, 0.5694, 0.59, 0.5694, 0.59, 0.5606, 0.6562, 0.5706, 0.6562, 0.5794, 0.59, 0.5794, 0.59, 0.5706, 0.6562, 0.5806, 0.6562, 0.5894, 0.59, 0.5894, 0.59, 0.5806, 0.6562, 0.5906, 0.6562, 0.5994, 0.6562, 0.5994, 0.6562, 0.5906, 0.59, 0.6694, 0.59, 0.6606, 0.59, 0.6606, 0.59, 0.6694, 0.59, 0.6806, 0.6562, 0.6806, 0.6562, 0.6806, 0.59, 0.6806, 0.59, 0.5906, 0.6562, 0.5906, 0.6562, 0.5906, 0.59, 0.5906, 0.6562, 0.6894, 0.59, 0.6894, 0.59, 0.6894, 0.6562, 0.6894, 0.6562, 0.5994, 0.59, 0.5994, 0.59, 0.5994, 0.6562, 0.5994, 0.6562, 0.5606, 0.6562, 0.5694, 0.6562, 0.5694, 0.6562, 0.5606, 0.6562, 0.6506, 0.6562, 0.6594, 0.6562, 0.6594, 0.6562, 0.6506, 0.59, 0.6894, 0.59, 0.6806, 0.59, 0.6806, 0.59, 0.6894, 0.59, 0.5994, 0.59, 0.5906, 0.59, 0.5906, 0.59, 0.5994, 0.59, 0.5606, 0.6562, 0.5606, 0.6562, 0.5606, 0.59, 0.5606, 0.59, 0.6506, 0.6562, 0.6506, 0.6562, 0.6506, 0.59, 0.6506, 0.6562, 0.5694, 0.59, 0.5694, 0.59, 0.5694, 0.6562, 0.5694, 0.6562, 0.6594, 0.59, 0.6594, 0.59, 0.6594, 0.6562, 0.6594, 0.6562, 0.5806, 0.6562, 0.5894, 0.6562, 0.5894, 0.6562, 0.5806, 0.6562, 0.6706, 0.6562, 0.6794, 0.6562, 0.6794, 0.6562, 0.6706, 0.59, 0.5694, 0.59, 0.5606, 0.59, 0.5606, 0.59, 0.5694, 0.59, 0.6594, 0.59, 0.6506, 0.59, 0.6506, 0.59, 0.6594, 0.59, 0.5806, 0.6562, 0.5806, 0.6562, 0.5806, 0.59, 0.5806, 0.59, 0.6706, 0.6562, 0.6706, 0.6562, 0.6706, 0.59, 0.6706, 0.6562, 0.5894, 0.59, 0.5894, 0.59, 0.5894, 0.6562, 0.5894, 0.6562, 0.6794, 0.59, 0.6794, 0.59, 0.6794, 0.6562, 0.6794, 0.6562, 0.5506, 0.6562, 0.5594, 0.6562, 0.5594, 0.6562, 0.5506, 0.59, 0.5894, 0.59, 0.5806, 0.59, 0.5806, 0.59, 0.5894, 0.6562, 0.6906, 0.6562, 0.6994, 0.6562, 0.6994, 0.6562, 0.6906, 0.59, 0.6794, 0.59, 0.6706, 0.59, 0.6706, 0.59, 0.6794, 0.59, 0.5506, 0.6562, 0.5506, 0.6562, 0.5506, 0.59, 0.5506, 0.59, 0.6906, 0.6562, 0.6906, 0.6562, 0.6906, 0.59, 0.6906, 0.6562, 0.5594, 0.59, 0.5594, 0.59, 0.5594, 0.6562, 0.5594, 0.6562, 0.6994, 0.59, 0.6994, 0.59, 0.6994, 0.6562, 0.6994, 0.625, 0.4669, 0.625, 0.375, 0.625, 0.375, 0.625, 0.4669, 0.75, 0.7, 0.6581, 0.7, 0.6581, 0.7, 0.75, 0.7, 0.6581, 0.75, 0.6581, 0.7, 0.6581, 0.7, 0.6581, 0.75, 0.6581, 0.55, 0.6581, 0.5, 0.6581, 0.5, 0.6581, 0.55, 0.75, 0.55, 0.6581, 0.55, 0.6581, 0.55, 0.75, 0.55, 0.6581, 0.6, 0.75, 0.6, 0.75, 0.6, 0.6581, 0.6, 0.6581, 0.65, 0.6581, 0.6, 0.6581, 0.6, 0.6581, 0.65, 0.75, 0.65, 0.6581, 0.65, 0.6581, 0.65, 0.75, 0.65, 0.625, 0.4669, 0.625, 0.375, 0.625, 0.375, 0.625, 0.4669, 0.6581, 0.65, 0.75, 0.65, 0.75, 0.65, 0.6581, 0.65, 0.75, 0.6, 0.6581, 0.6, 0.6581, 0.6, 0.75, 0.6, 0.6581, 0.55, 0.75, 0.55, 0.75, 0.55, 0.6581, 0.55, 0.6581, 0.7, 0.75, 0.7, 0.75, 0.7, 0.6581, 0.7, 0.6581, 0.7, 0.6581, 0.69, 0.6581, 0.69, 0.6581, 0.7, 0.75, 0.65, 0.6581, 0.65, 0.6581, 0.65, 0.75, 0.65, 0.6581, 0.6, 0.6581, 0.59, 0.6581, 0.59, 0.6581, 0.6, 0.6581, 0.69, 0.6581, 0.68, 0.6581, 0.68, 0.6581, 0.69, 0.6581, 0.6, 0.75, 0.6, 0.75, 0.6, 0.6581, 0.6, 0.6581, 0.68, 0.6581, 0.67, 0.6581, 0.67, 0.6581, 0.68, 0.6581, 0.7, 0.6581, 0.69, 0.6581, 0.69, 0.6581, 0.7, 0.6581, 0.56, 0.6581, 0.55, 0.6581, 0.55, 0.6581, 0.56, 0.6581, 0.68, 0.6581, 0.67, 0.6581, 0.67, 0.6581, 0.68, 0.6581, 0.65, 0.75, 0.65, 0.75, 0.65, 0.6581, 0.65, 0.6581, 0.7, 0.75, 0.7, 0.75, 0.75, 0.6581, 0.75, 0.6581, 0.5, 0.75, 0.5, 0.75, 0.55, 0.6581, 0.55, 0.6581, 0.6, 0.75, 0.6, 0.75, 0.65, 0.6581, 0.65, 0.6581, 0.59, 0.75, 0.59, 0.75, 0.6, 0.6581, 0.6, 0.6581, 0.69, 0.75, 0.69, 0.75, 0.7, 0.6581, 0.7, 0.6581, 0.65, 0.75, 0.65, 0.75, 0.66, 0.6581, 0.66, 0.6581, 0.66, 0.75, 0.66, 0.75, 0.67, 0.6581, 0.67, 0.6581, 0.67, 0.75, 0.67, 0.75, 0.68, 0.6581, 0.68, 0.6581, 0.68, 0.75, 0.68, 0.75, 0.69, 0.6581, 0.69, 0.6581, 0.55, 0.75, 0.55, 0.75, 0.56, 0.6581, 0.56, 0.6581, 0.56, 0.75, 0.56, 0.75, 0.57, 0.6581, 0.57, 0.6581, 0.57, 0.75, 0.57, 0.75, 0.58, 0.6581, 0.58, 0.6581, 0.58, 0.75, 0.58, 0.75, 0.59, 0.6581, 0.59, 0.625, 0.875, 0.625, 0.7831, 0.625, 0.7831, 0.625, 0.875, 0.6581, 0.56, 0.6581, 0.55, 0.6581, 0.55, 0.6581, 0.56, 0.6581, 0.57, 0.6581, 0.56, 0.6581, 0.56, 0.6581, 0.57, 0.6581, 0.55, 0.6581, 0.5, 0.6581, 0.5, 0.6581, 0.55, 0.6581, 0.66, 0.6581, 0.65, 0.6581, 0.65, 0.6581, 0.66, 0.6581, 0.58, 0.6581, 0.57, 0.6581, 0.57, 0.6581, 0.58, 0.6581, 0.65, 0.6581, 0.6, 0.6581, 0.6, 0.6581, 0.65, 0.6581, 0.67, 0.6581, 0.66, 0.6581, 0.66, 0.6581, 0.67, 0.6581, 0.59, 0.6581, 0.58, 0.6581, 0.58, 0.6581, 0.59, 0.75, 0.55, 0.6581, 0.55, 0.6581, 0.55, 0.75, 0.55, 0.4218, 0.7031, 0.4194, 0.7031, 0.4109, 0.7012, 0.4194, 0.7031, 0.4173, 0.7031, 0.4109, 0.7012, 0.4173, 0.7031, 0.4159, 0.7031, 0.4109, 0.7012, 0.4159, 0.7031, 0.4154, 0.7031, 0.4109, 0.7012, 0.5806, 0.7057, 0.5806, 0.7047, 0.5851, 0.7012, 0.5806, 0.7047, 0.5806, 0.7039, 0.5851, 0.7012, 0.5806, 0.7039, 0.5806, 0.7033, 0.5851, 0.7012, 0.5806, 0.7033, 0.5806, 0.7031, 0.5851, 0.7012, 0.5742, 0.7469, 0.5767, 0.7469, 0.5851, 0.7488, 0.5767, 0.7469, 0.5787, 0.7469, 0.5851, 0.7488, 0.5787, 0.7469, 0.5801, 0.7469, 0.5851, 0.7488, 0.5801, 0.7469, 0.5806, 0.7469, 0.5851, 0.7488, 0.4154, 0.7443, 0.4154, 0.7453, 0.4109, 0.7488, 0.4154, 0.7453, 0.4154, 0.7461, 0.4109, 0.7488, 0.4154, 0.7461, 0.4154, 0.7467, 0.4109, 0.7488, 0.4154, 0.7467, 0.4154, 0.7469, 0.4109, 0.7488, 0.4218, 0.5031, 0.4194, 0.5031, 0.4109, 0.5012, 0.4194, 0.5031, 0.4173, 0.5031, 0.4109, 0.5012, 0.4173, 0.5031, 0.4159, 0.5031, 0.4109, 0.5012, 0.4159, 0.5031, 0.4154, 0.5031, 0.4109, 0.5012, 0.5806, 0.5057, 0.5806, 0.5047, 0.5851, 0.5012, 0.5806, 0.5047, 0.5806, 0.5039, 0.5851, 0.5012, 0.5806, 0.5039, 0.5806, 0.5033, 0.5851, 0.5012, 0.5806, 0.5033, 0.5806, 0.5031, 0.5851, 0.5012, 0.5742, 0.5469, 0.5767, 0.5469, 0.5851, 0.5488, 0.5767, 0.5469, 0.5787, 0.5469, 0.5851, 0.5488, 0.5787, 0.5469, 0.5801, 0.5469, 0.5851, 0.5488, 0.5801, 0.5469, 0.5806, 0.5469, 0.5851, 0.5488, 0.4154, 0.5443, 0.4154, 0.5453, 0.4109, 0.5488, 0.4154, 0.5453, 0.4154, 0.5461, 0.4109, 0.5488, 0.4154, 0.5461, 0.4154, 0.5467, 0.4109, 0.5488, 0.4154, 0.5467, 0.4154, 0.5469, 0.4109, 0.5488, 0.4218, 0.5531, 0.4194, 0.5531, 0.4109, 0.5512, 0.4194, 0.5531, 0.4173, 0.5531, 0.4109, 0.5512, 0.4173, 0.5531, 0.4159, 0.5531, 0.4109, 0.5512, 0.4159, 0.5531, 0.4154, 0.5531, 0.4109, 0.5512, 0.5806, 0.5557, 0.5806, 0.5547, 0.5851, 0.5512, 0.5806, 0.5547, 0.5806, 0.5539, 0.5851, 0.5512, 0.5806, 0.5539, 0.5806, 0.5533, 0.5851, 0.5512, 0.5806, 0.5533, 0.5806, 0.5531, 0.5851, 0.5512, 0.5742, 0.5969, 0.5767, 0.5969, 0.5851, 0.5988, 0.5767, 0.5969, 0.5787, 0.5969, 0.5851, 0.5988, 0.5787, 0.5969, 0.5801, 0.5969, 0.5851, 0.5988, 0.5801, 0.5969, 0.5806, 0.5969, 0.5851, 0.5988, 0.4154, 0.5943, 0.4154, 0.5953, 0.4109, 0.5988, 0.4154, 0.5953, 0.4154, 0.5961, 0.4109, 0.5988, 0.4154, 0.5961, 0.4154, 0.5967, 0.4109, 0.5988, 0.4154, 0.5967, 0.4154, 0.5969, 0.4109, 0.5988, 0.4218, 0.6031, 0.4194, 0.6031, 0.4109, 0.6012, 0.4194, 0.6031, 0.4173, 0.6031, 0.4109, 0.6012, 0.4173, 0.6031, 0.4159, 0.6031, 0.4109, 0.6012, 0.4159, 0.6031, 0.4154, 0.6031, 0.4109, 0.6012, 0.5806, 0.6057, 0.5806, 0.6047, 0.5851, 0.6012, 0.5806, 0.6047, 0.5806, 0.6039, 0.5851, 0.6012, 0.5806, 0.6039, 0.5806, 0.6033, 0.5851, 0.6012, 0.5806, 0.6033, 0.5806, 0.6031, 0.5851, 0.6012, 0.5742, 0.6469, 0.5767, 0.6469, 0.5851, 0.6488, 0.5767, 0.6469, 0.5787, 0.6469, 0.5851, 0.6488, 0.5787, 0.6469, 0.5801, 0.6469, 0.5851, 0.6488, 0.5801, 0.6469, 0.5806, 0.6469, 0.5851, 0.6488, 0.4154, 0.6443, 0.4154, 0.6453, 0.4109, 0.6488, 0.4154, 0.6453, 0.4154, 0.6461, 0.4109, 0.6488, 0.4154, 0.6461, 0.4154, 0.6467, 0.4109, 0.6488, 0.4154, 0.6467, 0.4154, 0.6469, 0.4109, 0.6488, 0.4218, 0.6531, 0.4194, 0.6531, 0.4109, 0.6512, 0.4194, 0.6531, 0.4173, 0.6531, 0.4109, 0.6512, 0.4173, 0.6531, 0.4159, 0.6531, 0.4109, 0.6512, 0.4159, 0.6531, 0.4154, 0.6531, 0.4109, 0.6512, 0.5806, 0.6557, 0.5806, 0.6547, 0.5851, 0.6512, 0.5806, 0.6547, 0.5806, 0.6539, 0.5851, 0.6512, 0.5806, 0.6539, 0.5806, 0.6533, 0.5851, 0.6512, 0.5806, 0.6533, 0.5806, 0.6531, 0.5851, 0.6512, 0.5742, 0.6969, 0.5767, 0.6969, 0.5851, 0.6988, 0.5767, 0.6969, 0.5787, 0.6969, 0.5851, 0.6988, 0.5787, 0.6969, 0.5801, 0.6969, 0.5851, 0.6988, 0.5801, 0.6969, 0.5806, 0.6969, 0.5851, 0.6988, 0.4154, 0.6943, 0.4154, 0.6953, 0.4109, 0.6988, 0.4154, 0.6953, 0.4154, 0.6961, 0.4109, 0.6988, 0.4154, 0.6961, 0.4154, 0.6967, 0.4109, 0.6988, 0.4154, 0.6967, 0.4154, 0.6969, 0.4109, 0.6988, 0.5806, 0.7057, 0.5806, 0.7057, 0.5804, 0.7047, 0.5806, 0.7047, 0.5806, 0.7047, 0.5804, 0.7047, 0.58, 0.7034, 0.5806, 0.7031, 0.5806, 0.7031, 0.58, 0.7034, 0.5767, 0.7032, 0.5767, 0.7031, 0.5767, 0.7031, 0.5767, 0.7032, 0.5742, 0.7031, 0.5742, 0.7031, 0.4154, 0.7057, 0.4154, 0.7057, 0.4154, 0.7047, 0.4156, 0.7047, 0.4156, 0.7047, 0.4154, 0.7047, 0.4154, 0.7031, 0.4161, 0.7034, 0.4161, 0.7034, 0.4154, 0.7031, 0.4194, 0.7031, 0.4194, 0.7032, 0.4194, 0.7032, 0.4194, 0.7031, 0.4218, 0.7031, 0.4218, 0.7031, 0.5806, 0.5057, 0.5806, 0.5057, 0.5804, 0.5047, 0.5806, 0.5047, 0.5806, 0.5047, 0.5804, 0.5047, 0.58, 0.5034, 0.5806, 0.5031, 0.5806, 0.5031, 0.58, 0.5034, 0.5767, 0.5032, 0.5767, 0.5031, 0.5767, 0.5031, 0.5767, 0.5032, 0.5742, 0.5031, 0.5742, 0.5031, 0.4154, 0.5057, 0.4154, 0.5057, 0.4154, 0.5047, 0.4156, 0.5047, 0.4156, 0.5047, 0.4154, 0.5047, 0.4154, 0.5031, 0.4161, 0.5034, 0.4161, 0.5034, 0.4154, 0.5031, 0.4194, 0.5031, 0.4194, 0.5032, 0.4194, 0.5032, 0.4194, 0.5031, 0.4218, 0.5031, 0.4218, 0.5031, 0.4218, 0.7469, 0.4218, 0.7469, 0.4194, 0.7469, 0.4194, 0.7468, 0.4194, 0.7468, 0.4194, 0.7469, 0.4154, 0.7469, 0.4161, 0.7466, 0.4161, 0.7466, 0.4154, 0.7469, 0.4154, 0.7453, 0.4156, 0.7453, 0.4156, 0.7453, 0.4154, 0.7453, 0.4154, 0.7443, 0.4154, 0.7443, 0.5806, 0.5557, 0.5806, 0.5557, 0.5804, 0.5547, 0.5806, 0.5547, 0.5806, 0.5547, 0.5804, 0.5547, 0.58, 0.5534, 0.5806, 0.5531, 0.5806, 0.5531, 0.58, 0.5534, 0.5767, 0.5532, 0.5767, 0.5531, 0.5767, 0.5531, 0.5767, 0.5532, 0.5742, 0.5531, 0.5742, 0.5531, 0.4154, 0.5557, 0.4154, 0.5557, 0.4154, 0.5547, 0.4156, 0.5547, 0.4156, 0.5547, 0.4154, 0.5547, 0.4154, 0.5531, 0.4161, 0.5534, 0.4161, 0.5534, 0.4154, 0.5531, 0.4194, 0.5531, 0.4194, 0.5532, 0.4194, 0.5532, 0.4194, 0.5531, 0.4218, 0.5531, 0.4218, 0.5531, 0.4218, 0.5469, 0.4218, 0.5469, 0.4194, 0.5469, 0.4194, 0.5468, 0.4194, 0.5468, 0.4194, 0.5469, 0.4154, 0.5469, 0.4161, 0.5466, 0.4161, 0.5466, 0.4154, 0.5469, 0.4154, 0.5453, 0.4156, 0.5453, 0.4156, 0.5453, 0.4154, 0.5453, 0.4154, 0.5443, 0.4154, 0.5443, 0.5806, 0.6057, 0.5806, 0.6057, 0.5804, 0.6047, 0.5806, 0.6047, 0.5806, 0.6047, 0.5804, 0.6047, 0.58, 0.6034, 0.5806, 0.6031, 0.5806, 0.6031, 0.58, 0.6034, 0.5767, 0.6032, 0.5767, 0.6031, 0.5767, 0.6031, 0.5767, 0.6032, 0.5742, 0.6031, 0.5742, 0.6031, 0.4154, 0.6057, 0.4154, 0.6057, 0.4154, 0.6047, 0.4156, 0.6047, 0.4156, 0.6047, 0.4154, 0.6047, 0.4154, 0.6031, 0.4161, 0.6034, 0.4161, 0.6034, 0.4154, 0.6031, 0.4194, 0.6031, 0.4194, 0.6032, 0.4194, 0.6032, 0.4194, 0.6031, 0.4218, 0.6031, 0.4218, 0.6031, 0.5742, 0.7469, 0.5742, 0.7469, 0.5767, 0.7468, 0.5767, 0.7469, 0.5767, 0.7469, 0.5767, 0.7468, 0.58, 0.7466, 0.5806, 0.7469, 0.5806, 0.7469, 0.58, 0.7466, 0.5804, 0.7453, 0.5806, 0.7453, 0.5806, 0.7453, 0.5804, 0.7453, 0.5806, 0.7443, 0.5806, 0.7443, 0.4218, 0.5969, 0.4218, 0.5969, 0.4194, 0.5969, 0.4194, 0.5968, 0.4194, 0.5968, 0.4194, 0.5969, 0.4154, 0.5969, 0.4161, 0.5966, 0.4161, 0.5966, 0.4154, 0.5969, 0.4154, 0.5953, 0.4156, 0.5953, 0.4156, 0.5953, 0.4154, 0.5953, 0.4154, 0.5943, 0.4154, 0.5943, 0.5806, 0.6557, 0.5806, 0.6557, 0.5804, 0.6547, 0.5806, 0.6547, 0.5806, 0.6547, 0.5804, 0.6547, 0.58, 0.6534, 0.5806, 0.6531, 0.5806, 0.6531, 0.58, 0.6534, 0.5767, 0.6532, 0.5767, 0.6531, 0.5767, 0.6531, 0.5767, 0.6532, 0.5742, 0.6531, 0.5742, 0.6531, 0.4154, 0.6557, 0.4154, 0.6557, 0.4154, 0.6547, 0.4156, 0.6547, 0.4156, 0.6547, 0.4154, 0.6547, 0.4154, 0.6531, 0.4161, 0.6534, 0.4161, 0.6534, 0.4154, 0.6531, 0.4194, 0.6531, 0.4194, 0.6532, 0.4194, 0.6532, 0.4194, 0.6531, 0.4218, 0.6531, 0.4218, 0.6531, 0.5742, 0.5469, 0.5742, 0.5469, 0.5767, 0.5468, 0.5767, 0.5469, 0.5767, 0.5469, 0.5767, 0.5468, 0.58, 0.5466, 0.5806, 0.5469, 0.5806, 0.5469, 0.58, 0.5466, 0.5804, 0.5453, 0.5806, 0.5453, 0.5806, 0.5453, 0.5804, 0.5453, 0.5806, 0.5443, 0.5806, 0.5443, 0.4218, 0.6469, 0.4218, 0.6469, 0.4194, 0.6469, 0.4194, 0.6468, 0.4194, 0.6468, 0.4194, 0.6469, 0.4154, 0.6469, 0.4161, 0.6466, 0.4161, 0.6466, 0.4154, 0.6469, 0.4154, 0.6453, 0.4156, 0.6453, 0.4156, 0.6453, 0.4154, 0.6453, 0.4154, 0.6443, 0.4154, 0.6443, 0.5742, 0.5969, 0.5742, 0.5969, 0.5767, 0.5968, 0.5767, 0.5969, 0.5767, 0.5969, 0.5767, 0.5968, 0.58, 0.5966, 0.5806, 0.5969, 0.5806, 0.5969, 0.58, 0.5966, 0.5804, 0.5953, 0.5806, 0.5953, 0.5806, 0.5953, 0.5804, 0.5953, 0.5806, 0.5943, 0.5806, 0.5943, 0.4218, 0.6969, 0.4218, 0.6969, 0.4194, 0.6969, 0.4194, 0.6968, 0.4194, 0.6968, 0.4194, 0.6969, 0.4154, 0.6969, 0.4161, 0.6966, 0.4161, 0.6966, 0.4154, 0.6969, 0.4154, 0.6953, 0.4156, 0.6953, 0.4156, 0.6953, 0.4154, 0.6953, 0.4154, 0.6943, 0.4154, 0.6943, 0.5742, 0.6469, 0.5742, 0.6469, 0.5767, 0.6468, 0.5767, 0.6469, 0.5767, 0.6469, 0.5767, 0.6468, 0.58, 0.6466, 0.5806, 0.6469, 0.5806, 0.6469, 0.58, 0.6466, 0.5804, 0.6453, 0.5806, 0.6453, 0.5806, 0.6453, 0.5804, 0.6453, 0.5806, 0.6443, 0.5806, 0.6443, 0.5742, 0.6969, 0.5742, 0.6969, 0.5767, 0.6968, 0.5767, 0.6969, 0.5767, 0.6969, 0.5767, 0.6968, 0.58, 0.6966, 0.5806, 0.6969, 0.5806, 0.6969, 0.58, 0.6966, 0.5804, 0.6953, 0.5806, 0.6953, 0.5806, 0.6953, 0.5804, 0.6953, 0.5806, 0.6943, 0.5806, 0.6943, 0.4079, 0.7, 0.5881, 0.7, 0.5851, 0.7012, 0.5742, 0.7031, 0.4218, 0.7031, 0.4109, 0.7012])
me_cube_002.update()
me_cube_003 = bpy.data.meshes.new('Cube.003')
me_cube_003.from_pydata([(1.309, -4.537, -1.0), (0.9454, -3.159, 0.4815), (2.923, 1.0, -1.0), (1.208, 1.0, 2.431), (0.0, 1.0, -1.0), (0.0, 1.0, 2.431), (0.0, -4.537, -1.0), (0.0, -3.159, 0.4815), (2.559, -1.523, -1.0), (1.156, -1.047, 1.456), (0.0, -1.047, 1.456), (2.718, -1.523, -1.699), (3.17, 1.0, -1.699), (0.0, -4.33, -1.699), (1.322, -4.33, -1.699), (0.0, 1.0, -1.699), (2.718, -1.523, -2.316), (3.334, 1.0, -2.316), (0.0, -3.972, -2.316), (1.322, -3.972, -2.316), (0.0, 1.0, -2.316), (2.718, -1.523, -4.367), (2.718, -1.523, -3.583), (3.402, 1.0, -3.583), (0.0, -3.316, -3.583), (1.322, -3.316, -3.583), (3.047, 12.58, -4.367), (3.047, 1.0, -4.367), (0.0, -3.316, -4.367), (1.322, -3.316, -4.367), (0.0, 1.0, -4.367), (0.0, -1.769, -4.367), (3.334, 17.22, -2.316), (0.0, 17.22, -2.316), (3.402, 17.22, -3.583), (0.0, 17.22, -3.583), (3.047, 17.22, -4.367), (0.0, 17.22, -4.367), (0.0, 12.58, -2.316), (3.334, 12.58, -2.316), (3.402, 12.58, -3.583), (0.0, 12.58, -4.367), (0.0, 17.22, 2.926), (0.0, 12.58, 2.926), (3.334, 12.58, 2.051), (2.459, 12.58, 2.926), (2.459, 17.22, 2.926), (3.334, 17.22, 2.051)], [], [(4, 5, 3, 2), (8, 9, 1, 0), (8, 0, 14, 11), (9, 10, 7, 1), (0, 1, 7, 6), (3, 5, 10, 9), (0, 6, 13, 14), (2, 3, 9, 8), (12, 11, 16, 17), (15, 12, 17, 20), (4, 2, 12, 15), (2, 8, 11, 12), (26, 41, 37, 36), (16, 19, 25, 22), (14, 13, 18, 19), (11, 14, 19, 16), (40, 26, 36, 34), (22, 25, 29, 21), (17, 16, 22, 23), (19, 18, 24, 25), (31, 21, 29, 28), (30, 27, 21, 31), (23, 22, 21, 27), (25, 24, 28, 29), (33, 32, 34, 35), (35, 34, 36, 37), (32, 33, 42, 46, 47), (39, 40, 34, 32), (17, 23, 40, 39), (20, 17, 39, 38), (23, 27, 26, 40), (27, 30, 41, 26), (38, 39, 44, 45, 43), (39, 32, 47, 44), (44, 47, 46, 45), (43, 45, 46, 42)])
_uv = me_cube_003.uv_layers.new(name='UVMap')
_uv.uv.foreach_set('vector', [0.375, 0.375, 0.625, 0.375, 0.625, 0.5, 0.375, 0.5, 0.375, 0.625, 0.625, 0.625, 0.625, 0.75, 0.375, 0.75, 0.375, 0.625, 0.375, 0.75, 0.375, 0.75, 0.375, 0.625, 0.625, 0.625, 0.7498, 0.6429, 0.75, 0.75, 0.625, 0.75, 0.375, 0.75, 0.625, 0.75, 0.625, 0.875, 0.375, 0.875, 0.625, 0.5, 0.75, 0.5, 0.7498, 0.6429, 0.625, 0.625, 0.375, 0.75, 0.375, 0.875, 0.375, 0.875, 0.375, 0.75, 0.375, 0.5, 0.625, 0.5, 0.625, 0.625, 0.375, 0.625, 0.375, 0.5, 0.375, 0.625, 0.375, 0.625, 0.375, 0.5, 0.375, 0.375, 0.375, 0.5, 0.375, 0.5, 0.375, 0.375, 0.375, 0.375, 0.375, 0.5, 0.375, 0.5, 0.375, 0.375, 0.375, 0.5, 0.375, 0.625, 0.375, 0.625, 0.375, 0.5, 0.375, 0.5, 0.25, 0.5, 0.25, 0.5, 0.375, 0.5, 0.375, 0.625, 0.375, 0.75, 0.375, 0.75, 0.375, 0.625, 0.375, 0.75, 0.375, 0.875, 0.375, 0.875, 0.375, 0.75, 0.375, 0.625, 0.375, 0.75, 0.375, 0.75, 0.375, 0.625, 0.375, 0.5, 0.375, 0.5, 0.375, 0.5, 0.375, 0.5, 0.375, 0.625, 0.375, 0.75, 0.375, 0.75, 0.375, 0.625, 0.375, 0.5, 0.375, 0.625, 0.375, 0.625, 0.375, 0.5, 0.375, 0.75, 0.375, 0.875, 0.375, 0.875, 0.375, 0.75, 0.25, 0.625, 0.375, 0.625, 0.375, 0.75, 0.25, 0.75, 0.25, 0.5, 0.375, 0.5, 0.375, 0.625, 0.25, 0.625, 0.375, 0.5, 0.375, 0.625, 0.375, 0.625, 0.375, 0.5, 0.375, 0.75, 0.375, 0.875, 0.375, 0.875, 0.375, 0.75, 0.375, 0.375, 0.375, 0.5, 0.375, 0.5, 0.375, 0.375, 0.375, 0.375, 0.375, 0.5, 0.375, 0.5, 0.375, 0.375, 0.375, 0.5, 0.375, 0.375, 0.375, 0.375, 0.375, 0.4672, 0.375, 0.5, 0.375, 0.5, 0.375, 0.5, 0.375, 0.5, 0.375, 0.5, 0.375, 0.5, 0.375, 0.5, 0.375, 0.5, 0.375, 0.5, 0.375, 0.375, 0.375, 0.5, 0.375, 0.5, 0.375, 0.375, 0.375, 0.5, 0.375, 0.5, 0.375, 0.5, 0.375, 0.5, 0.375, 0.5, 0.25, 0.5, 0.25, 0.5, 0.375, 0.5, 0.375, 0.375, 0.375, 0.5, 0.375, 0.5, 0.375, 0.4672, 0.375, 0.375, 0.375, 0.5, 0.375, 0.5, 0.375, 0.5, 0.375, 0.5, 0.375, 0.5, 0.375, 0.5, 0.375, 0.4672, 0.375, 0.4672, 0.375, 0.375, 0.375, 0.4672, 0.375, 0.4672, 0.375, 0.375])
me_cube_003.update()
me_cube = bpy.data.meshes.new('Cube')
me_cube.from_pydata([(5.555, 1.338, 2.679), (6.384, 1.338, 2.118), (6.384, 1.338, 3.85), (5.555, 1.338, 3.29), (6.39, 4.991, 2.139), (5.576, 4.991, 2.69), (5.576, 4.991, 3.279), (6.39, 4.991, 3.829), (7.774, 1.338, 2.118), (8.602, 1.338, 2.679), (8.602, 1.338, 3.29), (7.774, 1.338, 3.85), (8.581, 4.991, 2.69), (7.767, 4.991, 2.139), (7.767, 4.991, 3.829), (8.581, 4.991, 3.279), (6.228, 1.072, 1.61), (5.047, 1.072, 2.409), (5.047, 1.072, 3.56), (6.228, 1.072, 4.359), (9.111, 1.072, 2.409), (7.93, 1.072, 1.61), (7.93, 1.072, 4.359), (9.111, 1.072, 3.56), (6.296, 1.072, 1.833), (5.27, 1.072, 2.527), (5.27, 1.072, 3.441), (6.296, 1.072, 4.136), (8.888, 1.072, 2.527), (7.861, 1.072, 1.833), (7.861, 1.072, 4.136), (8.888, 1.072, 3.441), (5.047, 5.279, 2.409), (6.228, 5.279, 1.61), (6.228, 5.279, 4.359), (5.047, 5.279, 3.56), (7.93, 5.279, 1.61), (9.111, 5.279, 2.409), (9.111, 5.279, 3.56), (7.93, 5.279, 4.359), (5.258, 5.279, 2.521), (6.293, 5.279, 1.821), (6.293, 5.279, 4.147), (5.258, 5.279, 3.448), (7.865, 5.279, 1.821), (8.899, 5.279, 2.521), (8.899, 5.279, 3.448), (7.865, 5.279, 4.147)], [], [(8, 9, 10, 11, 2, 3, 0, 1), (37, 38, 23, 20), (39, 34, 19, 22), (17, 18, 35, 32), (4, 5, 6, 7, 14, 15, 12, 13), (33, 16, 17, 32), (19, 34, 35, 18), (21, 36, 37, 20), (39, 22, 23, 38), (33, 36, 21, 16), (24, 25, 17, 16), (26, 27, 19, 18), (28, 29, 21, 20), (30, 31, 23, 22), (29, 24, 16, 21), (25, 26, 18, 17), (31, 28, 20, 23), (27, 30, 22, 19), (1, 0, 25, 24), (3, 2, 27, 26), (9, 8, 29, 28), (11, 10, 31, 30), (8, 1, 24, 29), (0, 3, 26, 25), (10, 9, 28, 31), (2, 11, 30, 27), (40, 41, 33, 32), (42, 43, 35, 34), (44, 45, 37, 36), (46, 47, 39, 38), (41, 44, 36, 33), (43, 40, 32, 35), (47, 42, 34, 39), (45, 46, 38, 37), (5, 4, 41, 40), (7, 6, 43, 42), (13, 12, 45, 44), (15, 14, 47, 46), (4, 13, 44, 41), (6, 5, 40, 43), (14, 7, 42, 47), (12, 15, 46, 45)])
_uv = me_cube.uv_layers.new(name='UVMap')
_uv.uv.foreach_set('vector', [0.4212, 0.8323, 0.4722, 0.7813, 0.5278, 0.7813, 0.5788, 0.8323, 0.5788, 0.9177, 0.5278, 0.9687, 0.4722, 0.9687, 0.4212, 0.9177, 0.4477, 0.5, 0.5523, 0.5, 0.5523, 0.75, 0.4477, 0.75, 0.6977, 0.5, 0.8023, 0.5, 0.8023, 0.75, 0.6977, 0.75, 0.4477, 0.0, 0.5523, 0.0, 0.5523, 0.25, 0.4477, 0.25, 0.4232, 0.3327, 0.4732, 0.2826, 0.5268, 0.2826, 0.5768, 0.3327, 0.5768, 0.4173, 0.5268, 0.4674, 0.4732, 0.4674, 0.4232, 0.4173, 0.1977, 0.5, 0.1977, 0.75, 0.125, 0.75, 0.125, 0.5, 0.625, 0.0, 0.625, 0.25, 0.5523, 0.25, 0.5523, 0.0, 0.3023, 0.75, 0.3023, 0.5, 0.4477, 0.5, 0.4477, 0.75, 0.6977, 0.5, 0.6977, 0.75, 0.5523, 0.75, 0.5523, 0.5, 0.1977, 0.5, 0.3023, 0.5, 0.3023, 0.75, 0.1977, 0.75, 0.3953, 0.9231, 0.4584, 0.9863, 0.4477, 1.0, 0.375, 0.9273, 0.5416, 0.9863, 0.6047, 0.9231, 0.625, 0.9273, 0.5523, 1.0, 0.4584, 0.7637, 0.3953, 0.8269, 0.375, 0.8227, 0.4477, 0.75, 0.6047, 0.8269, 0.5416, 0.7637, 0.5523, 0.75, 0.625, 0.8227, 0.3953, 0.8269, 0.3953, 0.9231, 0.375, 0.9273, 0.375, 0.8227, 0.4584, 0.9863, 0.5416, 0.9863, 0.5523, 1.0, 0.4477, 1.0, 0.5416, 0.7637, 0.4584, 0.7637, 0.4477, 0.75, 0.5523, 0.75, 0.6047, 0.9231, 0.6047, 0.8269, 0.625, 0.8227, 0.625, 0.9273, 0.4212, 0.9177, 0.4722, 0.9687, 0.4584, 0.9863, 0.3953, 0.9231, 0.5278, 0.9687, 0.5788, 0.9177, 0.6047, 0.9231, 0.5416, 0.9863, 0.4722, 0.7813, 0.4212, 0.8323, 0.3953, 0.8269, 0.4584, 0.7637, 0.5788, 0.8323, 0.5278, 0.7813, 0.5416, 0.7637, 0.6047, 0.8269, 0.4212, 0.8323, 0.4212, 0.9177, 0.3953, 0.9231, 0.3953, 0.8269, 0.4722, 0.9687, 0.5278, 0.9687, 0.5416, 0.9863, 0.4584, 0.9863, 0.5278, 0.7813, 0.4722, 0.7813, 0.4584, 0.7637, 0.5416, 0.7637, 0.5788, 0.9177, 0.5788, 0.8323, 0.6047, 0.8269, 0.6047, 0.9231, 0.4579, 0.263, 0.3942, 0.3267, 0.375, 0.3227, 0.4477, 0.25, 0.6058, 0.3267, 0.5421, 0.263, 0.5523, 0.25, 0.625, 0.3227, 0.3942, 0.4233, 0.4579, 0.487, 0.4477, 0.5, 0.375, 0.4273, 0.5421, 0.487, 0.6058, 0.4233, 0.625, 0.4273, 0.5523, 0.5, 0.3942, 0.3267, 0.3942, 0.4233, 0.375, 0.4273, 0.375, 0.3227, 0.5421, 0.263, 0.4579, 0.263, 0.4477, 0.25, 0.5523, 0.25, 0.6058, 0.4233, 0.6058, 0.3267, 0.625, 0.3227, 0.625, 0.4273, 0.4579, 0.487, 0.5421, 0.487, 0.5523, 0.5, 0.4477, 0.5, 0.4732, 0.2826, 0.4232, 0.3327, 0.3942, 0.3267, 0.4579, 0.263, 0.5768, 0.3327, 0.5268, 0.2826, 0.5421, 0.263, 0.6058, 0.3267, 0.4232, 0.4173, 0.4732, 0.4674, 0.4579, 0.487, 0.3942, 0.4233, 0.5268, 0.4674, 0.5768, 0.4173, 0.6058, 0.4233, 0.5421, 0.487, 0.4232, 0.3327, 0.4232, 0.4173, 0.3942, 0.4233, 0.3942, 0.3267, 0.5268, 0.2826, 0.4732, 0.2826, 0.4579, 0.263, 0.5421, 0.263, 0.5768, 0.4173, 0.5768, 0.3327, 0.6058, 0.3267, 0.6058, 0.4233, 0.4732, 0.4674, 0.5268, 0.4674, 0.5421, 0.487, 0.4579, 0.487])
me_cube.update()
me_cube_001 = bpy.data.meshes.new('Cube.001')
me_cube_001.from_pydata([(-0.8903, -1.57, -0.1981), (-0.8903, -1.72, -0.0481), (-0.8903, -1.645, -0.178), (-0.8903, -1.7, -0.1231), (-0.8903, -1.72, 0.0481), (-0.8903, -1.57, 0.1981), (-0.8903, -1.7, 0.1231), (-0.8903, -1.645, 0.178), (-0.8903, 1.72, -0.0481), (-0.8903, 1.57, -0.1981), (-0.8903, 1.7, -0.1231), (-0.8903, 1.645, -0.178), (-0.8903, 1.57, 0.1981), (-0.8903, 1.72, 0.0481), (-0.8903, 1.645, 0.178), (-0.8903, 1.7, 0.1231), (0.8903, -1.72, -0.0481), (0.8903, -1.57, -0.1981), (0.8903, -1.7, -0.1231), (0.8903, -1.645, -0.178), (0.8903, -1.57, 0.1981), (0.8903, -1.72, 0.0481), (0.8903, -1.645, 0.178), (0.8903, -1.7, 0.1231), (0.8903, 1.57, -0.1981), (0.8903, 1.72, -0.0481), (0.8903, 1.645, -0.178), (0.8903, 1.7, -0.1231), (0.8903, 1.72, 0.0481), (0.8903, 1.57, 0.1981), (0.8903, 1.7, 0.1231), (0.8903, 1.645, 0.178)], [], [(16, 21, 4, 1), (24, 26, 27, 25, 28, 30, 31, 29, 20, 22, 23, 21, 16, 18, 19, 17), (29, 12, 5, 20), (0, 2, 3, 1, 4, 6, 7, 5, 12, 14, 15, 13, 8, 10, 11, 9), (8, 13, 28, 25), (24, 9, 11, 26), (26, 11, 10, 27), (27, 10, 8, 25), (12, 29, 31, 14), (14, 31, 30, 15), (15, 30, 28, 13), (0, 17, 19, 2), (2, 19, 18, 3), (3, 18, 16, 1), (20, 5, 7, 22), (22, 7, 6, 23), (23, 6, 4, 21), (9, 24, 17, 0)])
me_cube_001.polygons.foreach_set('use_smooth', [True] * 18)
_uv = me_cube_001.uv_layers.new(name='UVMap')
_uv.uv.foreach_set('vector', [0.4696, 0.75, 0.5304, 0.75, 0.5304, 1.0, 0.4696, 1.0, 0.375, 0.5109, 0.3877, 0.5054, 0.4223, 0.5015, 0.4696, 0.5, 0.5304, 0.5, 0.5777, 0.5015, 0.6123, 0.5054, 0.625, 0.5109, 0.625, 0.7391, 0.6123, 0.7446, 0.5777, 0.7485, 0.5304, 0.75, 0.4696, 0.75, 0.4223, 0.7485, 0.3877, 0.7446, 0.375, 0.7391, 0.625, 0.5109, 0.875, 0.5109, 0.875, 0.7391, 0.625, 0.7391, 0.375, 0.0109, 0.3877, 0.005449, 0.4223, 0.00146, 0.4696, 0.0, 0.5304, 0.0, 0.5777, 0.00146, 0.6123, 0.005449, 0.625, 0.0109, 0.625, 0.2391, 0.6123, 0.2446, 0.5777, 0.2485, 0.5304, 0.25, 0.4696, 0.25, 0.4223, 0.2485, 0.3877, 0.2446, 0.375, 0.2391, 0.4696, 0.25, 0.5304, 0.25, 0.5304, 0.5, 0.4696, 0.5, 0.375, 0.5109, 0.125, 0.5109, 0.125, 0.5054, 0.375, 0.5054, 0.375, 0.5054, 0.125, 0.5054, 0.125, 0.5, 0.375, 0.5, 0.375, 0.5, 0.375, 0.25, 0.4696, 0.25, 0.4696, 0.5, 0.875, 0.5109, 0.625, 0.5109, 0.625, 0.5, 0.875, 0.5, 0.625, 0.25, 0.625, 0.5, 0.5777, 0.5, 0.5777, 0.25, 0.5777, 0.25, 0.5777, 0.5, 0.5304, 0.5, 0.5304, 0.25, 0.125, 0.7391, 0.375, 0.7391, 0.375, 0.7446, 0.125, 0.7446, 0.125, 0.7446, 0.375, 0.7446, 0.375, 0.75, 0.125, 0.75, 0.375, 1.0, 0.375, 0.75, 0.4696, 0.75, 0.4696, 1.0, 0.625, 0.7391, 0.875, 0.7391, 0.875, 0.75, 0.625, 0.75, 0.625, 0.75, 0.625, 1.0, 0.5777, 1.0, 0.5777, 0.75, 0.5777, 0.75, 0.5777, 1.0, 0.5304, 1.0, 0.5304, 0.75, 0.125, 0.5109, 0.375, 0.5109, 0.375, 0.7391, 0.125, 0.7391])
me_cube_001.update()
me_cylinder = bpy.data.meshes.new('Cylinder')
me_cylinder.from_pydata([(5.174e-09, 3.38, -1.172), (0.0, 2.6, 2.0), (0.6595, 3.316, -1.172), (0.5072, 2.55, 2.0), (1.294, 3.123, -1.172), (0.995, 2.402, 2.0), (1.878, 2.811, -1.172), (1.444, 2.162, 2.0), (2.39, 2.39, -1.172), (1.838, 1.838, 2.0), (2.811, 1.878, -1.172), (2.162, 1.444, 2.0), (3.123, 1.294, -1.172), (2.402, 0.995, 2.0), (3.316, 0.6595, -1.172), (2.55, 0.5072, 2.0), (3.38, 2.965e-07, -1.172), (2.6, 0.0, 2.0), (3.316, -0.6595, -1.172), (2.55, -0.5072, 2.0), (3.123, -1.294, -1.172), (2.402, -0.995, 2.0), (2.811, -1.878, -1.172), (2.162, -1.444, 2.0), (2.39, -2.39, -1.172), (1.838, -1.838, 2.0), (1.878, -2.811, -1.172), (1.444, -2.162, 2.0), (1.294, -3.123, -1.172), (0.995, -2.402, 2.0), (0.6595, -3.316, -1.172), (0.5072, -2.55, 2.0), (5.174e-09, -3.38, -1.172), (0.0, -2.6, 2.0), (-0.6595, -3.316, -1.172), (-0.5072, -2.55, 2.0), (-1.294, -3.123, -1.172), (-0.995, -2.402, 2.0), (-1.878, -2.811, -1.172), (-1.444, -2.162, 2.0), (-2.39, -2.39, -1.172), (-1.838, -1.838, 2.0), (-2.811, -1.878, -1.172), (-2.162, -1.444, 2.0), (-3.123, -1.294, -1.172), (-2.402, -0.995, 2.0), (-3.316, -0.6595, -1.172), (-2.55, -0.5072, 2.0), (-3.38, 2.965e-07, -1.172), (-2.6, 0.0, 2.0), (-3.316, 0.6595, -1.172), (-2.55, 0.5072, 2.0), (-3.123, 1.294, -1.172), (-2.402, 0.995, 2.0), (-2.811, 1.878, -1.172), (-2.162, 1.444, 2.0), (-2.39, 2.39, -1.172), (-1.838, 1.838, 2.0), (-1.878, 2.811, -1.172), (-1.444, 2.162, 2.0), (-1.294, 3.123, -1.172), (-0.995, 2.402, 2.0), (-0.6595, 3.316, -1.172), (-0.5072, 2.55, 2.0), (5.174e-09, 3.632, -1.172), (0.7085, 3.562, -1.172), (1.39, 3.355, -1.172), (2.018, 3.02, -1.172), (2.568, 2.568, -1.172), (3.02, 2.018, -1.172), (3.355, 1.39, -1.172), (3.562, 0.7085, -1.172), (3.632, 2.965e-07, -1.172), (3.562, -0.7085, -1.172), (3.355, -1.39, -1.172), (3.02, -2.018, -1.172), (2.568, -2.568, -1.172), (2.018, -3.02, -1.172), (1.39, -3.355, -1.172), (0.7085, -3.562, -1.172), (5.174e-09, -3.632, -1.172), (-0.7085, -3.562, -1.172), (-1.39, -3.355, -1.172), (-2.018, -3.02, -1.172), (-2.568, -2.568, -1.172), (-3.02, -2.018, -1.172), (-3.355, -1.39, -1.172), (-3.562, -0.7085, -1.172), (-3.632, 2.965e-07, -1.172), (-3.562, 0.7085, -1.172), (-3.355, 1.39, -1.172), (-3.02, 2.018, -1.172), (-2.568, 2.568, -1.172), (-2.018, 3.02, -1.172), (-1.39, 3.355, -1.172), (-0.7085, 3.562, -1.172), (5.186e-10, 2.359, 1.466), (0.4602, 2.313, 1.466), (0.9026, 2.179, 1.466), (1.31, 1.961, 1.466), (1.668, 1.668, 1.466), (1.961, 1.31, 1.466), (2.179, 0.9026, 1.466), (2.313, 0.4602, 1.466), (2.359, 2.163e-07, 1.466), (2.313, -0.4602, 1.466), (2.179, -0.9026, 1.466), (1.961, -1.31, 1.466), (1.668, -1.668, 1.466), (1.31, -1.961, 1.466), (0.9026, -2.179, 1.466), (0.4602, -2.313, 1.466), (-2.105e-10, -2.359, 1.466), (-0.4602, -2.313, 1.466), (-0.9026, -2.179, 1.466), (-1.31, -1.961, 1.466), (-1.668, -1.668, 1.466), (-1.961, -1.31, 1.466), (-2.179, -0.9026, 1.466), (-2.313, -0.4602, 1.466), (-2.359, 2.149e-07, 1.466), (-2.313, 0.4602, 1.466), (-2.179, 0.9026, 1.466), (-1.961, 1.31, 1.466), (-1.668, 1.668, 1.466), (-1.31, 1.961, 1.466), (-0.9026, 2.179, 1.466), (-0.4602, 2.313, 1.466), (1.248e-09, 2.553, 1.466), (0.4982, 2.504, 1.466), (0.9772, 2.359, 1.466), (1.419, 2.123, 1.466), (1.806, 1.806, 1.466), (2.123, 1.419, 1.466), (2.359, 0.9772, 1.466), (2.504, 0.4982, 1.466), (2.553, 2.141e-07, 1.466), (2.504, -0.4982, 1.466), (2.359, -0.9772, 1.466), (2.123, -1.419, 1.466), (1.806, -1.806, 1.466), (1.419, -2.123, 1.466), (0.9772, -2.359, 1.466), (0.4982, -2.504, 1.466), (1.248e-09, -2.553, 1.466), (-0.4982, -2.504, 1.466), (-0.9772, -2.359, 1.466), (-1.419, -2.123, 1.466), (-1.806, -1.806, 1.466), (-2.123, -1.419, 1.466), (-2.359, -0.9772, 1.466), (-2.504, -0.4982, 1.466), (-2.553, 2.141e-07, 1.466), (-2.504, 0.4982, 1.466), (-2.359, 0.9772, 1.466), (-2.123, 1.419, 1.466), (-1.806, 1.806, 1.466), (-1.419, 2.123, 1.466), (-0.9772, 2.359, 1.466), (-0.4982, 2.504, 1.466), (2.065e-08, 1.877, 1.95), (0.3663, 1.841, 1.95), (0.7185, 1.735, 1.95), (1.043, 1.561, 1.95), (1.328, 1.328, 1.95), (1.561, 1.043, 1.95), (1.735, 0.7185, 1.95), (1.841, 0.3663, 1.95), (1.877, 3.705e-07, 1.95), (1.841, -0.3663, 1.95), (1.735, -0.7185, 1.95), (1.561, -1.043, 1.95), (1.328, -1.328, 1.95), (1.043, -1.561, 1.95), (0.7185, -1.735, 1.95), (0.3663, -1.841, 1.95), (2.007e-08, -1.877, 1.95), (-0.3663, -1.841, 1.95), (-0.7185, -1.735, 1.95), (-1.043, -1.561, 1.95), (-1.328, -1.328, 1.95), (-1.561, -1.043, 1.95), (-1.735, -0.7185, 1.95), (-1.841, -0.3663, 1.95), (-1.877, 3.693e-07, 1.95), (-1.841, 0.3663, 1.95), (-1.735, 0.7185, 1.95), (-1.561, 1.043, 1.95), (-1.328, 1.328, 1.95), (-1.043, 1.561, 1.95), (-0.7185, 1.735, 1.95), (-0.3663, 1.841, 1.95)], [], [(64, 1, 3, 65), (65, 3, 5, 66), (66, 5, 7, 67), (67, 7, 9, 68), (68, 9, 11, 69), (69, 11, 13, 70), (70, 13, 15, 71), (71, 15, 17, 72), (72, 17, 19, 73), (73, 19, 21, 74), (74, 21, 23, 75), (75, 23, 25, 76), (76, 25, 27, 77), (77, 27, 29, 78), (78, 29, 31, 79), (79, 31, 33, 80), (80, 33, 35, 81), (81, 35, 37, 82), (82, 37, 39, 83), (83, 39, 41, 84), (84, 41, 43, 85), (85, 43, 45, 86), (86, 45, 47, 87), (87, 47, 49, 88), (88, 49, 51, 89), (89, 51, 53, 90), (90, 53, 55, 91), (91, 55, 57, 92), (92, 57, 59, 93), (93, 59, 61, 94), (3, 1, 63, 61, 59, 57, 55, 53, 51, 49, 47, 45, 43, 41, 39, 37, 35, 33, 31, 29, 27, 25, 23, 21, 19, 17, 15, 13, 11, 9, 7, 5), (94, 61, 63, 95), (95, 63, 1, 64), (52, 54, 155, 154), (2, 0, 64, 65), (4, 2, 65, 66), (6, 4, 66, 67), (8, 6, 67, 68), (10, 8, 68, 69), (12, 10, 69, 70), (14, 12, 70, 71), (16, 14, 71, 72), (18, 16, 72, 73), (20, 18, 73, 74), (22, 20, 74, 75), (24, 22, 75, 76), (26, 24, 76, 77), (28, 26, 77, 78), (30, 28, 78, 79), (32, 30, 79, 80), (34, 32, 80, 81), (36, 34, 81, 82), (38, 36, 82, 83), (40, 38, 83, 84), (42, 40, 84, 85), (44, 42, 85, 86), (46, 44, 86, 87), (48, 46, 87, 88), (50, 48, 88, 89), (52, 50, 89, 90), (54, 52, 90, 91), (56, 54, 91, 92), (58, 56, 92, 93), (60, 58, 93, 94), (62, 60, 94, 95), (0, 62, 95, 64), (115, 116, 180, 179), (26, 28, 142, 141), (0, 2, 129, 128), (54, 56, 156, 155), (28, 30, 143, 142), (2, 4, 130, 129), (56, 58, 157, 156), (30, 32, 144, 143), (4, 6, 131, 130), (58, 60, 158, 157), (32, 34, 145, 144), (6, 8, 132, 131), (60, 62, 159, 158), (34, 36, 146, 145), (8, 10, 133, 132), (62, 0, 128, 159), (36, 38, 147, 146), (10, 12, 134, 133), (38, 40, 148, 147), (12, 14, 135, 134), (40, 42, 149, 148), (14, 16, 136, 135), (42, 44, 150, 149), (16, 18, 137, 136), (44, 46, 151, 150), (18, 20, 138, 137), (46, 48, 152, 151), (20, 22, 139, 138), (48, 50, 153, 152), (22, 24, 140, 139), (50, 52, 154, 153), (24, 26, 141, 140), (97, 96, 128, 129), (98, 97, 129, 130), (99, 98, 130, 131), (100, 99, 131, 132), (101, 100, 132, 133), (102, 101, 133, 134), (103, 102, 134, 135), (104, 103, 135, 136), (105, 104, 136, 137), (106, 105, 137, 138), (107, 106, 138, 139), (108, 107, 139, 140), (109, 108, 140, 141), (110, 109, 141, 142), (111, 110, 142, 143), (112, 111, 143, 144), (113, 112, 144, 145), (114, 113, 145, 146), (115, 114, 146, 147), (116, 115, 147, 148), (117, 116, 148, 149), (118, 117, 149, 150), (119, 118, 150, 151), (120, 119, 151, 152), (121, 120, 152, 153), (122, 121, 153, 154), (123, 122, 154, 155), (124, 123, 155, 156), (125, 124, 156, 157), (126, 125, 157, 158), (127, 126, 158, 159), (96, 127, 159, 128), (160, 161, 162, 163, 164, 165, 166, 167, 168, 169, 170, 171, 172, 173, 174, 175, 176, 177, 178, 179, 180, 181, 182, 183, 184, 185, 186, 187, 188, 189, 190, 191), (102, 103, 167, 166), (116, 117, 181, 180), (103, 104, 168, 167), (117, 118, 182, 181), (104, 105, 169, 168), (118, 119, 183, 182), (105, 106, 170, 169), (119, 120, 184, 183), (106, 107, 171, 170), (120, 121, 185, 184), (107, 108, 172, 171), (121, 122, 186, 185), (108, 109, 173, 172), (122, 123, 187, 186), (109, 110, 174, 173), (96, 97, 161, 160), (123, 124, 188, 187), (110, 111, 175, 174), (97, 98, 162, 161), (124, 125, 189, 188), (111, 112, 176, 175), (98, 99, 163, 162), (125, 126, 190, 189), (112, 113, 177, 176), (99, 100, 164, 163), (126, 127, 191, 190), (113, 114, 178, 177), (100, 101, 165, 164), (127, 96, 160, 191), (114, 115, 179, 178), (101, 102, 166, 165)])
_uv = me_cylinder.uv_layers.new(name='UVMap')
_uv.uv.foreach_set('vector', [1.0, 0.5, 1.0, 1.0, 0.9688, 1.0, 0.9688, 0.5, 0.9688, 0.5, 0.9688, 1.0, 0.9375, 1.0, 0.9375, 0.5, 0.9375, 0.5, 0.9375, 1.0, 0.9062, 1.0, 0.9062, 0.5, 0.9062, 0.5, 0.9062, 1.0, 0.875, 1.0, 0.875, 0.5, 0.875, 0.5, 0.875, 1.0, 0.8438, 1.0, 0.8438, 0.5, 0.8438, 0.5, 0.8438, 1.0, 0.8125, 1.0, 0.8125, 0.5, 0.8125, 0.5, 0.8125, 1.0, 0.7812, 1.0, 0.7812, 0.5, 0.7812, 0.5, 0.7812, 1.0, 0.75, 1.0, 0.75, 0.5, 0.75, 0.5, 0.75, 1.0, 0.7188, 1.0, 0.7188, 0.5, 0.7188, 0.5, 0.7188, 1.0, 0.6875, 1.0, 0.6875, 0.5, 0.6875, 0.5, 0.6875, 1.0, 0.6562, 1.0, 0.6562, 0.5, 0.6562, 0.5, 0.6562, 1.0, 0.625, 1.0, 0.625, 0.5, 0.625, 0.5, 0.625, 1.0, 0.5938, 1.0, 0.5938, 0.5, 0.5938, 0.5, 0.5938, 1.0, 0.5625, 1.0, 0.5625, 0.5, 0.5625, 0.5, 0.5625, 1.0, 0.5312, 1.0, 0.5312, 0.5, 0.5312, 0.5, 0.5312, 1.0, 0.5, 1.0, 0.5, 0.5, 0.5, 0.5, 0.5, 1.0, 0.4688, 1.0, 0.4688, 0.5, 0.4688, 0.5, 0.4688, 1.0, 0.4375, 1.0, 0.4375, 0.5, 0.4375, 0.5, 0.4375, 1.0, 0.4062, 1.0, 0.4062, 0.5, 0.4062, 0.5, 0.4062, 1.0, 0.375, 1.0, 0.375, 0.5, 0.375, 0.5, 0.375, 1.0, 0.3438, 1.0, 0.3438, 0.5, 0.3438, 0.5, 0.3438, 1.0, 0.3125, 1.0, 0.3125, 0.5, 0.3125, 0.5, 0.3125, 1.0, 0.2812, 1.0, 0.2812, 0.5, 0.2812, 0.5, 0.2812, 1.0, 0.25, 1.0, 0.25, 0.5, 0.25, 0.5, 0.25, 1.0, 0.2188, 1.0, 0.2188, 0.5, 0.2188, 0.5, 0.2188, 1.0, 0.1875, 1.0, 0.1875, 0.5, 0.1875, 0.5, 0.1875, 1.0, 0.1562, 1.0, 0.1562, 0.5, 0.1562, 0.5, 0.1562, 1.0, 0.125, 1.0, 0.125, 0.5, 0.125, 0.5, 0.125, 1.0, 0.09375, 1.0, 0.09375, 0.5, 0.09375, 0.5, 0.09375, 1.0, 0.0625, 1.0, 0.0625, 0.5, 0.2968, 0.4854, 0.25, 0.49, 0.2032, 0.4854, 0.1582, 0.4717, 0.1167, 0.4496, 0.08029, 0.4197, 0.05045, 0.3833, 0.02827, 0.3418, 0.01461, 0.2968, 0.01, 0.25, 0.01461, 0.2032, 0.02827, 0.1582, 0.05045, 0.1167, 0.08029, 0.08029, 0.1167, 0.05045, 0.1582, 0.02827, 0.2032, 0.01461, 0.25, 0.01, 0.2968, 0.01461, 0.3418, 0.02827, 0.3833, 0.05045, 0.4197, 0.08029, 0.4496, 0.1167, 0.4717, 0.1582, 0.4854, 0.2032, 0.49, 0.25, 0.4854, 0.2968, 0.4717, 0.3418, 0.4496, 0.3833, 0.4197, 0.4197, 0.3833, 0.4496, 0.3418, 0.4717, 0.0625, 0.5, 0.0625, 1.0, 0.03125, 1.0, 0.03125, 0.5, 0.03125, 0.5, 0.03125, 1.0, 0.0, 1.0, 0.0, 0.5, 0.5436, 0.3355, 0.5643, 0.3741, 0.5643, 0.3741, 0.5436, 0.3355, 0.7936, 0.4691, 0.75, 0.4734, 0.75, 0.49, 0.7968, 0.4854, 0.8355, 0.4564, 0.7936, 0.4691, 0.7968, 0.4854, 0.8418, 0.4717, 0.8741, 0.4357, 0.8355, 0.4564, 0.8418, 0.4717, 0.8833, 0.4496, 0.908, 0.408, 0.8741, 0.4357, 0.8833, 0.4496, 0.9197, 0.4197, 0.9357, 0.3741, 0.908, 0.408, 0.9197, 0.4197, 0.9496, 0.3833, 0.9564, 0.3355, 0.9357, 0.3741, 0.9496, 0.3833, 0.9717, 0.3418, 0.9691, 0.2936, 0.9564, 0.3355, 0.9717, 0.3418, 0.9854, 0.2968, 0.9734, 0.25, 0.9691, 0.2936, 0.9854, 0.2968, 0.99, 0.25, 0.9691, 0.2064, 0.9734, 0.25, 0.99, 0.25, 0.9854, 0.2032, 0.9564, 0.1645, 0.9691, 0.2064, 0.9854, 0.2032, 0.9717, 0.1582, 0.9357, 0.1259, 0.9564, 0.1645, 0.9717, 0.1582, 0.9496, 0.1167, 0.908, 0.09203, 0.9357, 0.1259, 0.9496, 0.1167, 0.9197, 0.08029, 0.8741, 0.06425, 0.908, 0.09203, 0.9197, 0.08029, 0.8833, 0.05045, 0.8355, 0.04361, 0.8741, 0.06425, 0.8833, 0.05045, 0.8418, 0.02827, 0.7936, 0.03089, 0.8355, 0.04361, 0.8418, 0.02827, 0.7968, 0.01461, 0.75, 0.0266, 0.7936, 0.03089, 0.7968, 0.01461, 0.75, 0.01, 0.7064, 0.03089, 0.75, 0.0266, 0.75, 0.01, 0.7032, 0.01461, 0.6645, 0.04361, 0.7064, 0.03089, 0.7032, 0.01461, 0.6582, 0.02827, 0.6259, 0.06425, 0.6645, 0.04361, 0.6582, 0.02827, 0.6167, 0.05045, 0.592, 0.09203, 0.6259, 0.06425, 0.6167, 0.05045, 0.5803, 0.08029, 0.5643, 0.1259, 0.592, 0.09203, 0.5803, 0.08029, 0.5504, 0.1167, 0.5436, 0.1645, 0.5643, 0.1259, 0.5504, 0.1167, 0.5283, 0.1582, 0.5309, 0.2064, 0.5436, 0.1645, 0.5283, 0.1582, 0.5146, 0.2032, 0.5266, 0.25, 0.5309, 0.2064, 0.5146, 0.2032, 0.51, 0.25, 0.5309, 0.2936, 0.5266, 0.25, 0.51, 0.25, 0.5146, 0.2968, 0.5436, 0.3355, 0.5309, 0.2936, 0.5146, 0.2968, 0.5283, 0.3418, 0.5643, 0.3741, 0.5436, 0.3355, 0.5283, 0.3418, 0.5504, 0.3833, 0.592, 0.408, 0.5643, 0.3741, 0.5504, 0.3833, 0.5803, 0.4197, 0.6259, 0.4357, 0.592, 0.408, 0.5803, 0.4197, 0.6167, 0.4496, 0.6645, 0.4564, 0.6259, 0.4357, 0.6167, 0.4496, 0.6582, 0.4717, 0.7064, 0.4691, 0.6645, 0.4564, 0.6582, 0.4717, 0.7032, 0.4854, 0.75, 0.4734, 0.7064, 0.4691, 0.7032, 0.4854, 0.75, 0.49, 0.6354, 0.07842, 0.6041, 0.1041, 0.6041, 0.1041, 0.6354, 0.07842, 0.8741, 0.06425, 0.8355, 0.04361, 0.8355, 0.04361, 0.8741, 0.06425, 0.75, 0.4734, 0.7936, 0.4691, 0.7936, 0.4691, 0.75, 0.4734, 0.5643, 0.3741, 0.592, 0.408, 0.592, 0.408, 0.5643, 0.3741, 0.8355, 0.04361, 0.7936, 0.03089, 0.7936, 0.03089, 0.8355, 0.04361, 0.7936, 0.4691, 0.8355, 0.4564, 0.8355, 0.4564, 0.7936, 0.4691, 0.592, 0.408, 0.6259, 0.4357, 0.6259, 0.4357, 0.592, 0.408, 0.7936, 0.03089, 0.75, 0.0266, 0.75, 0.0266, 0.7936, 0.03089, 0.8355, 0.4564, 0.8741, 0.4357, 0.8741, 0.4357, 0.8355, 0.4564, 0.6259, 0.4357, 0.6645, 0.4564, 0.6645, 0.4564, 0.6259, 0.4357, 0.75, 0.0266, 0.7064, 0.03089, 0.7064, 0.03089, 0.75, 0.0266, 0.8741, 0.4357, 0.908, 0.408, 0.908, 0.408, 0.8741, 0.4357, 0.6645, 0.4564, 0.7064, 0.4691, 0.7064, 0.4691, 0.6645, 0.4564, 0.7064, 0.03089, 0.6645, 0.04361, 0.6645, 0.04361, 0.7064, 0.03089, 0.908, 0.408, 0.9357, 0.3741, 0.9357, 0.3741, 0.908, 0.408, 0.7064, 0.4691, 0.75, 0.4734, 0.75, 0.4734, 0.7064, 0.4691, 0.6645, 0.04361, 0.6259, 0.06425, 0.6259, 0.06425, 0.6645, 0.04361, 0.9357, 0.3741, 0.9564, 0.3355, 0.9564, 0.3355, 0.9357, 0.3741, 0.6259, 0.06425, 0.592, 0.09203, 0.592, 0.09203, 0.6259, 0.06425, 0.9564, 0.3355, 0.9691, 0.2936, 0.9691, 0.2936, 0.9564, 0.3355, 0.592, 0.09203, 0.5643, 0.1259, 0.5643, 0.1259, 0.592, 0.09203, 0.9691, 0.2936, 0.9734, 0.25, 0.9734, 0.25, 0.9691, 0.2936, 0.5643, 0.1259, 0.5436, 0.1645, 0.5436, 0.1645, 0.5643, 0.1259, 0.9734, 0.25, 0.9691, 0.2064, 0.9691, 0.2064, 0.9734, 0.25, 0.5436, 0.1645, 0.5309, 0.2064, 0.5309, 0.2064, 0.5436, 0.1645, 0.9691, 0.2064, 0.9564, 0.1645, 0.9564, 0.1645, 0.9691, 0.2064, 0.5309, 0.2064, 0.5266, 0.25, 0.5266, 0.25, 0.5309, 0.2064, 0.9564, 0.1645, 0.9357, 0.1259, 0.9357, 0.1259, 0.9564, 0.1645, 0.5266, 0.25, 0.5309, 0.2936, 0.5309, 0.2936, 0.5266, 0.25, 0.9357, 0.1259, 0.908, 0.09203, 0.908, 0.09203, 0.9357, 0.1259, 0.5309, 0.2936, 0.5436, 0.3355, 0.5436, 0.3355, 0.5309, 0.2936, 0.908, 0.09203, 0.8741, 0.06425, 0.8741, 0.06425, 0.908, 0.09203, 0.7903, 0.4524, 0.75, 0.4564, 0.75, 0.4734, 0.7936, 0.4691, 0.829, 0.4407, 0.7903, 0.4524, 0.7936, 0.4691, 0.8355, 0.4564, 0.8646, 0.4216, 0.829, 0.4407, 0.8355, 0.4564, 0.8741, 0.4357, 0.8959, 0.3959, 0.8646, 0.4216, 0.8741, 0.4357, 0.908, 0.408, 0.9216, 0.3646, 0.8959, 0.3959, 0.908, 0.408, 0.9357, 0.3741, 0.9407, 0.329, 0.9216, 0.3646, 0.9357, 0.3741, 0.9564, 0.3355, 0.9524, 0.2903, 0.9407, 0.329, 0.9564, 0.3355, 0.9691, 0.2936, 0.9564, 0.25, 0.9524, 0.2903, 0.9691, 0.2936, 0.9734, 0.25, 0.9524, 0.2097, 0.9564, 0.25, 0.9734, 0.25, 0.9691, 0.2064, 0.9407, 0.171, 0.9524, 0.2097, 0.9691, 0.2064, 0.9564, 0.1645, 0.9216, 0.1354, 0.9407, 0.171, 0.9564, 0.1645, 0.9357, 0.1259, 0.8959, 0.1041, 0.9216, 0.1354, 0.9357, 0.1259, 0.908, 0.09203, 0.8646, 0.07842, 0.8959, 0.1041, 0.908, 0.09203, 0.8741, 0.06425, 0.829, 0.05935, 0.8646, 0.07842, 0.8741, 0.06425, 0.8355, 0.04361, 0.7903, 0.04761, 0.829, 0.05935, 0.8355, 0.04361, 0.7936, 0.03089, 0.75, 0.04364, 0.7903, 0.04761, 0.7936, 0.03089, 0.75, 0.0266, 0.7097, 0.04761, 0.75, 0.04364, 0.75, 0.0266, 0.7064, 0.03089, 0.671, 0.05935, 0.7097, 0.04761, 0.7064, 0.03089, 0.6645, 0.04361, 0.6354, 0.07842, 0.671, 0.05935, 0.6645, 0.04361, 0.6259, 0.06425, 0.6041, 0.1041, 0.6354, 0.07842, 0.6259, 0.06425, 0.592, 0.09203, 0.5784, 0.1354, 0.6041, 0.1041, 0.592, 0.09203, 0.5643, 0.1259, 0.5593, 0.171, 0.5784, 0.1354, 0.5643, 0.1259, 0.5436, 0.1645, 0.5476, 0.2097, 0.5593, 0.171, 0.5436, 0.1645, 0.5309, 0.2064, 0.5436, 0.25, 0.5476, 0.2097, 0.5309, 0.2064, 0.5266, 0.25, 0.5476, 0.2903, 0.5436, 0.25, 0.5266, 0.25, 0.5309, 0.2936, 0.5593, 0.329, 0.5476, 0.2903, 0.5309, 0.2936, 0.5436, 0.3355, 0.5784, 0.3646, 0.5593, 0.329, 0.5436, 0.3355, 0.5643, 0.3741, 0.6041, 0.3959, 0.5784, 0.3646, 0.5643, 0.3741, 0.592, 0.408, 0.6354, 0.4216, 0.6041, 0.3959, 0.592, 0.408, 0.6259, 0.4357, 0.671, 0.4407, 0.6354, 0.4216, 0.6259, 0.4357, 0.6645, 0.4564, 0.7097, 0.4524, 0.671, 0.4407, 0.6645, 0.4564, 0.7064, 0.4691, 0.75, 0.4564, 0.7097, 0.4524, 0.7064, 0.4691, 0.75, 0.4734, 0.75, 0.4564, 0.7903, 0.4524, 0.829, 0.4407, 0.8646, 0.4216, 0.8959, 0.3959, 0.9216, 0.3646, 0.9407, 0.329, 0.9524, 0.2903, 0.9564, 0.25, 0.9524, 0.2097, 0.9407, 0.171, 0.9216, 0.1354, 0.8959, 0.1041, 0.8646, 0.07842, 0.829, 0.05935, 0.7903, 0.04761, 0.75, 0.04364, 0.7097, 0.04761, 0.671, 0.05935, 0.6354, 0.07842, 0.6041, 0.1041, 0.5784, 0.1354, 0.5593, 0.171, 0.5476, 0.2097, 0.5436, 0.25, 0.5476, 0.2903, 0.5593, 0.329, 0.5784, 0.3646, 0.6041, 0.3959, 0.6354, 0.4216, 0.671, 0.4407, 0.7097, 0.4524, 0.9407, 0.329, 0.9524, 0.2903, 0.9524, 0.2903, 0.9407, 0.329, 0.6041, 0.1041, 0.5784, 0.1354, 0.5784, 0.1354, 0.6041, 0.1041, 0.9524, 0.2903, 0.9564, 0.25, 0.9564, 0.25, 0.9524, 0.2903, 0.5784, 0.1354, 0.5593, 0.171, 0.5593, 0.171, 0.5784, 0.1354, 0.9564, 0.25, 0.9524, 0.2097, 0.9524, 0.2097, 0.9564, 0.25, 0.5593, 0.171, 0.5476, 0.2097, 0.5476, 0.2097, 0.5593, 0.171, 0.9524, 0.2097, 0.9407, 0.171, 0.9407, 0.171, 0.9524, 0.2097, 0.5476, 0.2097, 0.5436, 0.25, 0.5436, 0.25, 0.5476, 0.2097, 0.9407, 0.171, 0.9216, 0.1354, 0.9216, 0.1354, 0.9407, 0.171, 0.5436, 0.25, 0.5476, 0.2903, 0.5476, 0.2903, 0.5436, 0.25, 0.9216, 0.1354, 0.8959, 0.1041, 0.8959, 0.1041, 0.9216, 0.1354, 0.5476, 0.2903, 0.5593, 0.329, 0.5593, 0.329, 0.5476, 0.2903, 0.8959, 0.1041, 0.8646, 0.07842, 0.8646, 0.07842, 0.8959, 0.1041, 0.5593, 0.329, 0.5784, 0.3646, 0.5784, 0.3646, 0.5593, 0.329, 0.8646, 0.07842, 0.829, 0.05935, 0.829, 0.05935, 0.8646, 0.07842, 0.75, 0.4564, 0.7903, 0.4524, 0.7903, 0.4524, 0.75, 0.4564, 0.5784, 0.3646, 0.6041, 0.3959, 0.6041, 0.3959, 0.5784, 0.3646, 0.829, 0.05935, 0.7903, 0.04761, 0.7903, 0.04761, 0.829, 0.05935, 0.7903, 0.4524, 0.829, 0.4407, 0.829, 0.4407, 0.7903, 0.4524, 0.6041, 0.3959, 0.6354, 0.4216, 0.6354, 0.4216, 0.6041, 0.3959, 0.7903, 0.04761, 0.75, 0.04364, 0.75, 0.04364, 0.7903, 0.04761, 0.829, 0.4407, 0.8646, 0.4216, 0.8646, 0.4216, 0.829, 0.4407, 0.6354, 0.4216, 0.671, 0.4407, 0.671, 0.4407, 0.6354, 0.4216, 0.75, 0.04364, 0.7097, 0.04761, 0.7097, 0.04761, 0.75, 0.04364, 0.8646, 0.4216, 0.8959, 0.3959, 0.8959, 0.3959, 0.8646, 0.4216, 0.671, 0.4407, 0.7097, 0.4524, 0.7097, 0.4524, 0.671, 0.4407, 0.7097, 0.04761, 0.671, 0.05935, 0.671, 0.05935, 0.7097, 0.04761, 0.8959, 0.3959, 0.9216, 0.3646, 0.9216, 0.3646, 0.8959, 0.3959, 0.7097, 0.4524, 0.75, 0.4564, 0.75, 0.4564, 0.7097, 0.4524, 0.671, 0.05935, 0.6354, 0.07842, 0.6354, 0.07842, 0.671, 0.05935, 0.9216, 0.3646, 0.9407, 0.329, 0.9407, 0.329, 0.9216, 0.3646])
me_cylinder.update()

# ---- curves / text
cu_surfcurve = bpy.data.curves.new('SurfCurve', 'CURVE')
cu_surfcurve.dimensions = '3D'
_sp = cu_surfcurve.splines.new('NURBS'); _sp.points.add(3)
_sp.points.foreach_set('co', [-1.5, 0.0, 0.0, 1.0, -1.0, 1.0, 0.0, 1.0, 1.0, 1.0, 0.0, 1.0, 1.5, 0.0, 0.0, 1.0])
_sp.order_v = 0
_sp.resolution_u = 4
_sp.resolution_v = 4
cu_surfcurve.resolution_u = 4
cu_surfcurve.resolution_v = 4
cu_surfcurve.fill_mode = 'FULL'

# ---- objects
ob_top = bpy.data.objects.new('Top', None)
ob_back = bpy.data.objects.new('Back', None)
ob_side = bpy.data.objects.new('Side', None)
ob_front = bpy.data.objects.new('Front', None)
ob_cargo_container = bpy.data.objects.new('Cargo Container', me_cube_002)
ob_ship_main = bpy.data.objects.new('Ship Main', me_cube_003)
ob_cube = bpy.data.objects.new('Cube', me_cube)
ob_cube_001 = bpy.data.objects.new('Cube.001', me_cube_001)
ob_cylinder = bpy.data.objects.new('Cylinder', me_cylinder)
ob_surfcurve = bpy.data.objects.new('SurfCurve', cu_surfcurve)

# ---- transforms, parenting, visibility, modifiers, constraints
ob_top.location = (0.0, 0.0, -9.0)
ob_top.empty_display_type = 'IMAGE'
ob_top.empty_display_size = 25.0
ob_top.empty_image_side = 'FRONT'
ob_back.location = (0.0, 14.0, 4.5)
ob_back.rotation_euler = (1.571, -0.0, -0.0)
ob_back.empty_display_type = 'IMAGE'
ob_back.empty_display_size = 25.0
ob_back.empty_image_side = 'FRONT'
ob_side.location = (-14.0, 0.0, 4.5)
ob_side.rotation_euler = (1.571, -0.0, 1.571)
ob_side.empty_display_type = 'IMAGE'
ob_side.empty_display_size = 25.0
ob_side.empty_image_side = 'FRONT'
ob_front.location = (0.0, -14.0, 4.5)
ob_front.rotation_euler = (1.571, 0.0, 3.142)
ob_front.empty_display_type = 'IMAGE'
ob_front.empty_display_size = 25.0
ob_front.empty_image_side = 'FRONT'
ob_cargo_container.location = (1.025e-15, -5.894, 4.618)
_m = ob_cargo_container.modifiers.new('Mirror', 'MIRROR')
_m.use_clip = True
_m = ob_cargo_container.modifiers.new('Bevel', 'BEVEL')
_m.segments = 3
ob_ship_main.location = (1.332e-15, -7.917, 5.997)
_m = ob_ship_main.modifiers.new('Mirror', 'MIRROR')
_m.use_clip = True
ob_cube.location = (0.0, 0.0, 0.0)
_m = ob_cube.modifiers.new('Mirror', 'MIRROR')
ob_cube_001.location = (4.193, 3.136, 2.984)
_m = ob_cube_001.modifiers.new('Mirror', 'MIRROR')
_m.mirror_object = ob_ship_main
ob_cylinder.location = (1.136e-15, 11.29, 5.42)
ob_cylinder.rotation_euler = (1.571, 0.0, 0.0)
ob_surfcurve.location = (1.332e-15, 9.302, 6.302)
ob_surfcurve.empty_image_offset = (0.0, 0.0)

# ---- collection membership
col_reference_images.objects.link(ob_top)
col_reference_images.objects.link(ob_back)
col_reference_images.objects.link(ob_side)
col_reference_images.objects.link(ob_front)
col_ship.objects.link(ob_cargo_container)
col_ship.objects.link(ob_ship_main)
col_ship.objects.link(ob_cube)
col_ship.objects.link(ob_cube_001)
col_ship.objects.link(ob_cylinder)
col_ship.objects.link(ob_surfcurve)

# ---- scene / render settings (as saved in the file)
scene.frame_start = 1; scene.frame_end = 250; scene.frame_set(86)
scene.render.engine = 'BLENDER_EEVEE_NEXT'
bpy.context.view_layer.update()

# ---- added for rendering (the .blend has no active camera and no usable light): camera, sun
cam_auto = bpy.data.cameras.new('AutoCamera')
cam_auto.lens = 50.0
cam_auto.sensor_width = 36.0
cam_auto.clip_end = 1000.0
ob_auto_camera = bpy.data.objects.new('AutoCamera', cam_auto)
scene.collection.objects.link(ob_auto_camera)
ob_auto_camera.location = (29.3792, -35.251, 28.834)
ob_auto_camera.rotation_euler = (1.09748, -7.21219e-08, 0.694738)
scene.camera = ob_auto_camera
light_auto_sun = bpy.data.lights.new('AutoSun', 'SUN')
light_auto_sun.energy = 3.0
light_auto_sun.angle = 0.0523599
ob_auto_sun = bpy.data.objects.new('AutoSun', light_auto_sun)
scene.collection.objects.link(ob_auto_sun)
ob_auto_sun.rotation_euler = (0.872665, 0.174533, 0.523599)
bpy.context.view_layer.update()
